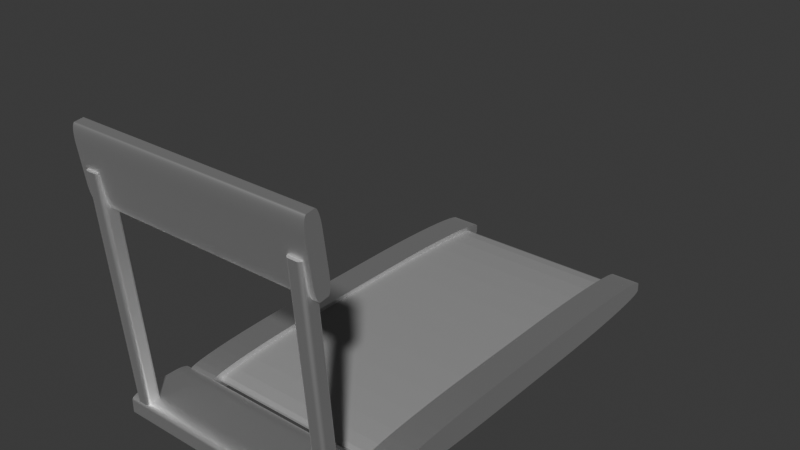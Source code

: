 # Source: treadmill.blend  (saved by Blender 4.3.34; exported with 4.5.12 LTS)
import bpy
from mathutils import Matrix  # noqa: F401  (used for matrix-valued properties, if any)

bpy.ops.wm.read_factory_settings(use_empty=True)
scene = bpy.context.scene
scene.name = 'Scene'

# ---- collections
col_collection = bpy.data.collections.new('Collection'); scene.collection.children.link(col_collection)

# ---- materials (node trees are filled in below, after node groups)
mat_material_001 = bpy.data.materials.new('Material.001')
mat_material_001.alpha_threshold = 0.0
mat_material_001.roughness = 0.5
mat_material_001.line_color = (0.0, 0.0, 0.0, 1.0)
mat_glossy = bpy.data.materials.new('Glossy')

# ---- material node trees
mat_material_001.use_nodes = True; mat_material_001.node_tree.nodes.clear()
_N = mat_material_001.node_tree.nodes; _L = mat_material_001.node_tree.links
n0 = _N.new('ShaderNodeOutputMaterial'); n0.name = 'Material Output'; n0.location = (300, 300)
n1 = _N.new('ShaderNodeBsdfPrincipled'); n1.name = 'Principled BSDF'; n1.location = (10, 300)
n1.inputs[0].default_value = (0.3275, 0.3275, 0.3275, 1.0)
n1.inputs[3].default_value = 1.45
_L.new(n1.outputs[0], n0.inputs[0])
n0.is_active_output = True
mat_glossy.use_nodes = True; mat_glossy.node_tree.nodes.clear()
_N = mat_glossy.node_tree.nodes; _L = mat_glossy.node_tree.links
n0 = _N.new('ShaderNodeOutputMaterial'); n0.name = 'Material Output'; n0.location = (300, 300)
n1 = _N.new('ShaderNodeBsdfAnisotropic'); n1.name = 'Glossy BSDF'; n1.location = (10, 300)
n1.inputs[0].default_value = (1.0, 1.0, 1.0, 1.0)
_L.new(n1.outputs[0], n0.inputs[0])
n0.is_active_output = True

# ---- world
world_world = bpy.data.worlds.new('World'); scene.world = world_world
world_world.use_nodes = True; world_world.node_tree.nodes.clear()
_N = world_world.node_tree.nodes; _L = world_world.node_tree.links
n0 = _N.new('ShaderNodeOutputWorld'); n0.name = 'World Output'; n0.location = (300, 300)
n1 = _N.new('ShaderNodeBackground'); n1.name = 'Background'; n1.location = (10, 300)
n1.inputs[0].default_value = (0.05088, 0.05088, 0.05088, 1.0)
_L.new(n1.outputs[0], n0.inputs[0])
n0.is_active_output = True
world_world.color = (0.05088, 0.05088, 0.05088)
world_world.sun_shadow_jitter_overblur = 0.0

# ---- meshes
me_cube = bpy.data.meshes.new('Cube')
me_cube.from_pydata([(0.1223, 1.0, 1.0), (1.0, 1.0, 0.1223), (0.3176, 1.0, 0.978), (0.5031, 1.0, 0.9131), (0.6696, 1.0, 0.8085), (0.8085, 1.0, 0.6696), (0.9131, 1.0, 0.5031), (0.978, 1.0, 0.3176), (1.0, -1.0, 0.1223), (0.1223, -1.0, 1.0), (0.978, -1.0, 0.3176), (0.9131, -1.0, 0.5031), (0.8085, -1.0, 0.6696), (0.6696, -1.0, 0.8085), (0.5031, -1.0, 0.9131), (0.3176, -1.0, 0.978), (-1.0, 1.0, 0.1223), (-0.1223, 1.0, 1.0), (-0.978, 1.0, 0.3176), (-0.9131, 1.0, 0.5031), (-0.8085, 1.0, 0.6696), (-0.6696, 1.0, 0.8085), (-0.5031, 1.0, 0.9131), (-0.3176, 1.0, 0.978), (-0.1223, -1.0, 1.0), (-1.0, -1.0, 0.1223), (-0.3176, -1.0, 0.978), (-0.5031, -1.0, 0.9131), (-0.6696, -1.0, 0.8085), (-0.8085, -1.0, 0.6696), (-0.9131, -1.0, 0.5031), (-0.978, -1.0, 0.3176), (1.0, 1.0, -0.09584), (0.09584, 1.0, -1.0), (0.9773, 1.0, -0.297), (0.9105, 1.0, -0.4881), (0.8027, 1.0, -0.6596), (0.6596, 1.0, -0.8027), (0.4881, 1.0, -0.9105), (0.297, 1.0, -0.9773), (0.09584, -1.0, -1.0), (1.0, -1.0, -0.09584), (0.297, -1.0, -0.9773), (0.4881, -1.0, -0.9105), (0.6596, -1.0, -0.8027), (0.8027, -1.0, -0.6596), (0.9105, -1.0, -0.4881), (0.9773, -1.0, -0.297), (-0.09584, 1.0, -1.0), (-1.0, 1.0, -0.09584), (-0.297, 1.0, -0.9773), (-0.4881, 1.0, -0.9105), (-0.6596, 1.0, -0.8027), (-0.8027, 1.0, -0.6596), (-0.9105, 1.0, -0.4881), (-0.9773, 1.0, -0.297), (-1.0, -1.0, -0.09584), (-0.09584, -1.0, -1.0), (-0.9773, -1.0, -0.297), (-0.9105, -1.0, -0.4881), (-0.8027, -1.0, -0.6596), (-0.6596, -1.0, -0.8027), (-0.4881, -1.0, -0.9105), (-0.297, -1.0, -0.9773)], [], [(56, 25, 16, 49), (32, 1, 8, 41), (0, 17, 24, 9), (40, 42, 43, 44, 45, 46, 47, 41, 8, 10, 11, 12, 13, 14, 15, 9, 24, 26, 27, 28, 29, 30, 31, 25, 56, 58, 59, 60, 61, 62, 63, 57), (0, 9, 15, 2), (2, 15, 14, 3), (3, 14, 13, 4), (4, 13, 12, 5), (5, 12, 11, 6), (6, 11, 10, 7), (7, 10, 8, 1), (24, 17, 23, 26), (26, 23, 22, 27), (27, 22, 21, 28), (28, 21, 20, 29), (29, 20, 19, 30), (30, 19, 18, 31), (31, 18, 16, 25), (48, 33, 40, 57), (48, 57, 63, 50), (50, 63, 62, 51), (51, 62, 61, 52), (52, 61, 60, 53), (53, 60, 59, 54), (54, 59, 58, 55), (55, 58, 56, 49), (40, 33, 39, 42), (42, 39, 38, 43), (43, 38, 37, 44), (44, 37, 36, 45), (45, 36, 35, 46), (46, 35, 34, 47), (47, 34, 32, 41), (48, 50, 51, 52, 53, 54, 55, 49, 16, 18, 19, 20, 21, 22, 23, 17, 0, 2, 3, 4, 5, 6, 7, 1, 32, 34, 35, 36, 37, 38, 39, 33)])
_uv = me_cube.uv_layers.new(name='UVMap')
_uv.uv.foreach_set('vector', [0.488, 0.0, 0.5153, 0.0, 0.5153, 0.25, 0.488, 0.25, 0.488, 0.5, 0.5153, 0.5, 0.5153, 0.75, 0.488, 0.75, 0.7347, 0.5, 0.7653, 0.5, 0.7653, 0.75, 0.7347, 0.75, 0.375, 0.863, 0.3778, 0.8379, 0.3862, 0.814, 0.3997, 0.7926, 0.4176, 0.7747, 0.439, 0.7612, 0.4629, 0.7528, 0.488, 0.75, 0.5153, 0.75, 0.5397, 0.7528, 0.5629, 0.7609, 0.5837, 0.7739, 0.6011, 0.7913, 0.6141, 0.8121, 0.6222, 0.8353, 0.625, 0.8597, 0.625, 0.8903, 0.6222, 0.9147, 0.6141, 0.9379, 0.6011, 0.9587, 0.5837, 0.9761, 0.5629, 0.9891, 0.5397, 0.9972, 0.5153, 1.0, 0.488, 1.0, 0.4629, 0.9972, 0.439, 0.9888, 0.4176, 0.9753, 0.3997, 0.9574, 0.3862, 0.936, 0.3778, 0.9121, 0.375, 0.887, 0.7347, 0.5, 0.7347, 0.75, 0.7103, 0.75, 0.7103, 0.5, 0.7103, 0.5, 0.7103, 0.75, 0.6871, 0.75, 0.6871, 0.5, 0.6871, 0.5, 0.6871, 0.75, 0.6663, 0.75, 0.6663, 0.5, 0.6663, 0.5, 0.6663, 0.75, 0.5837, 0.75, 0.5837, 0.5, 0.5837, 0.5, 0.5837, 0.75, 0.5629, 0.75, 0.5629, 0.5, 0.5629, 0.5, 0.5629, 0.75, 0.5397, 0.75, 0.5397, 0.5, 0.5397, 0.5, 0.5397, 0.75, 0.5153, 0.75, 0.5153, 0.5, 0.7653, 0.75, 0.7653, 0.5, 0.7897, 0.5, 0.7897, 0.75, 0.7897, 0.75, 0.7897, 0.5, 0.8129, 0.5, 0.8129, 0.75, 0.8129, 0.75, 0.8129, 0.5, 0.875, 0.5, 0.875, 0.75, 0.625, 0.0, 0.625, 0.25, 0.5837, 0.25, 0.5837, 0.0, 0.5837, 0.0, 0.5837, 0.25, 0.5629, 0.25, 0.5629, 0.0, 0.5629, 0.0, 0.5629, 0.25, 0.5397, 0.25, 0.5397, 0.0, 0.5397, 0.0, 0.5397, 0.25, 0.5153, 0.25, 0.5153, 0.0, 0.238, 0.5, 0.262, 0.5, 0.262, 0.75, 0.238, 0.75, 0.238, 0.5, 0.238, 0.75, 0.2129, 0.75, 0.2129, 0.5, 0.2129, 0.5, 0.2129, 0.75, 0.189, 0.75, 0.189, 0.5, 0.189, 0.5, 0.189, 0.75, 0.1676, 0.75, 0.1676, 0.5, 0.1676, 0.5, 0.1676, 0.75, 0.125, 0.75, 0.125, 0.5, 0.375, 0.25, 0.375, 0.0, 0.439, 0.0, 0.439, 0.25, 0.439, 0.25, 0.439, 0.0, 0.4629, 0.0, 0.4629, 0.25, 0.4629, 0.25, 0.4629, 0.0, 0.488, 0.0, 0.488, 0.25, 0.262, 0.75, 0.262, 0.5, 0.2871, 0.5, 0.2871, 0.75, 0.2871, 0.75, 0.2871, 0.5, 0.311, 0.5, 0.311, 0.75, 0.311, 0.75, 0.311, 0.5, 0.3324, 0.5, 0.3324, 0.75, 0.3324, 0.75, 0.3324, 0.5, 0.4176, 0.5, 0.4176, 0.75, 0.4176, 0.75, 0.4176, 0.5, 0.439, 0.5, 0.439, 0.75, 0.439, 0.75, 0.439, 0.5, 0.4629, 0.5, 0.4629, 0.75, 0.4629, 0.75, 0.4629, 0.5, 0.488, 0.5, 0.488, 0.75, 0.375, 0.363, 0.3778, 0.3379, 0.3862, 0.314, 0.3997, 0.2926, 0.4176, 0.2747, 0.439, 0.2612, 0.4629, 0.2528, 0.488, 0.25, 0.5153, 0.25, 0.5397, 0.2528, 0.5629, 0.2609, 0.5837, 0.2739, 0.6011, 0.2913, 0.6141, 0.3121, 0.6222, 0.3353, 0.625, 0.3597, 0.625, 0.3903, 0.6222, 0.4147, 0.6141, 0.4379, 0.6011, 0.4587, 0.5837, 0.4761, 0.5629, 0.4891, 0.5397, 0.4972, 0.5153, 0.5, 0.488, 0.5, 0.4629, 0.4972, 0.439, 0.4888, 0.4176, 0.4753, 0.3997, 0.4574, 0.3862, 0.436, 0.3778, 0.4121, 0.375, 0.387])
me_cube.materials.append(mat_material_001)
me_cube.use_mirror_vertex_groups = False
me_cube.update()
me_cube_001 = bpy.data.meshes.new('Cube.001')
me_cube_001.from_pydata([(-1.0, -1.0, -0.2775), (-0.2775, -1.0, -1.0), (-0.9926, -1.0, -0.3804), (-0.9707, -1.0, -0.4811), (-0.9347, -1.0, -0.5777), (-0.8853, -1.0, -0.6681), (-0.8235, -1.0, -0.7506), (-0.7506, -1.0, -0.8235), (-0.6681, -1.0, -0.8853), (-0.5777, -1.0, -0.9347), (-0.4811, -1.0, -0.9707), (-0.3804, -1.0, -0.9926), (-0.2775, -1.0, 1.0), (-1.0, -1.0, 0.2775), (-0.3804, -1.0, 0.9926), (-0.4811, -1.0, 0.9707), (-0.5777, -1.0, 0.9347), (-0.6681, -1.0, 0.8853), (-0.7506, -1.0, 0.8235), (-0.8235, -1.0, 0.7506), (-0.8853, -1.0, 0.6681), (-0.9347, -1.0, 0.5777), (-0.9707, -1.0, 0.4811), (-0.9926, -1.0, 0.3804), (-0.2775, 1.0, -1.0), (-1.0, 1.0, -0.2775), (-0.3804, 1.0, -0.9926), (-0.4811, 1.0, -0.9707), (-0.5777, 1.0, -0.9347), (-0.6681, 1.0, -0.8853), (-0.7506, 1.0, -0.8235), (-0.8235, 1.0, -0.7506), (-0.8853, 1.0, -0.6681), (-0.9347, 1.0, -0.5777), (-0.9707, 1.0, -0.4811), (-0.9926, 1.0, -0.3804), (-1.0, 1.0, 0.2775), (-0.2775, 1.0, 1.0), (-0.9926, 1.0, 0.3804), (-0.9707, 1.0, 0.4811), (-0.9347, 1.0, 0.5777), (-0.8853, 1.0, 0.6681), (-0.8235, 1.0, 0.7506), (-0.7506, 1.0, 0.8235), (-0.6681, 1.0, 0.8853), (-0.5777, 1.0, 0.9347), (-0.4811, 1.0, 0.9707), (-0.3804, 1.0, 0.9926), (0.2775, -1.0, -1.0), (1.0, -1.0, -0.2775), (0.3804, -1.0, -0.9926), (0.4811, -1.0, -0.9707), (0.5777, -1.0, -0.9347), (0.6681, -1.0, -0.8853), (0.7506, -1.0, -0.8235), (0.8235, -1.0, -0.7506), (0.8853, -1.0, -0.6681), (0.9347, -1.0, -0.5777), (0.9707, -1.0, -0.4811), (0.9926, -1.0, -0.3804), (1.0, -1.0, 0.2775), (0.2775, -1.0, 1.0), (0.9926, -1.0, 0.3804), (0.9707, -1.0, 0.4811), (0.9347, -1.0, 0.5777), (0.8853, -1.0, 0.6681), (0.8235, -1.0, 0.7506), (0.7506, -1.0, 0.8235), (0.6681, -1.0, 0.8853), (0.5777, -1.0, 0.9347), (0.4811, -1.0, 0.9707), (0.3804, -1.0, 0.9926), (1.0, 1.0, -0.2775), (0.2775, 1.0, -1.0), (0.9926, 1.0, -0.3804), (0.9707, 1.0, -0.4811), (0.9347, 1.0, -0.5777), (0.8853, 1.0, -0.6681), (0.8235, 1.0, -0.7506), (0.7506, 1.0, -0.8235), (0.6681, 1.0, -0.8853), (0.5777, 1.0, -0.9347), (0.4811, 1.0, -0.9707), (0.3804, 1.0, -0.9926), (0.2775, 1.0, 1.0), (1.0, 1.0, 0.2775), (0.3804, 1.0, 0.9926), (0.4811, 1.0, 0.9707), (0.5777, 1.0, 0.9347), (0.6681, 1.0, 0.8853), (0.7506, 1.0, 0.8235), (0.8235, 1.0, 0.7506), (0.8853, 1.0, 0.6681), (0.9347, 1.0, 0.5777), (0.9707, 1.0, 0.4811), (0.9926, 1.0, 0.3804)], [], [(48, 50, 51, 52, 53, 54, 55, 56, 57, 58, 59, 49, 60, 62, 63, 64, 65, 66, 67, 68, 69, 70, 71, 61, 12, 14, 15, 16, 17, 18, 19, 20, 21, 22, 23, 13, 0, 2, 3, 4, 5, 6, 7, 8, 9, 10, 11, 1), (72, 85, 60, 49), (84, 37, 12, 61), (0, 13, 36, 25), (24, 26, 27, 28, 29, 30, 31, 32, 33, 34, 35, 25, 36, 38, 39, 40, 41, 42, 43, 44, 45, 46, 47, 37, 84, 86, 87, 88, 89, 90, 91, 92, 93, 94, 95, 85, 72, 74, 75, 76, 77, 78, 79, 80, 81, 82, 83, 73), (24, 1, 11, 26), (26, 11, 10, 27), (27, 10, 9, 28), (28, 9, 8, 29), (29, 8, 7, 30), (30, 7, 6, 31), (31, 6, 5, 32), (32, 5, 4, 33), (33, 4, 3, 34), (34, 3, 2, 35), (35, 2, 0, 25), (12, 37, 47, 14), (14, 47, 46, 15), (15, 46, 45, 16), (16, 45, 44, 17), (17, 44, 43, 18), (18, 43, 42, 19), (19, 42, 41, 20), (20, 41, 40, 21), (21, 40, 39, 22), (22, 39, 38, 23), (23, 38, 36, 13), (48, 73, 83, 50), (50, 83, 82, 51), (51, 82, 81, 52), (52, 81, 80, 53), (53, 80, 79, 54), (54, 79, 78, 55), (55, 78, 77, 56), (56, 77, 76, 57), (57, 76, 75, 58), (58, 75, 74, 59), (59, 74, 72, 49), (84, 61, 71, 86), (86, 71, 70, 87), (87, 70, 69, 88), (88, 69, 68, 89), (89, 68, 67, 90), (90, 67, 66, 91), (91, 66, 65, 92), (92, 65, 64, 93), (93, 64, 63, 94), (94, 63, 62, 95), (95, 62, 60, 85), (24, 73, 48, 1)])
_uv = me_cube_001.uv_layers.new(name='UVMap')
_uv.uv.foreach_set('vector', [0.375, 0.8403, 0.3759, 0.8275, 0.3787, 0.8149, 0.3832, 0.8028, 0.3893, 0.7915, 0.3971, 0.7812, 0.4062, 0.7721, 0.4165, 0.7643, 0.4278, 0.7582, 0.4399, 0.7537, 0.4525, 0.7509, 0.4653, 0.75, 0.5347, 0.75, 0.5475, 0.7509, 0.5601, 0.7537, 0.5722, 0.7582, 0.5835, 0.7643, 0.5938, 0.7721, 0.6029, 0.7812, 0.6107, 0.7915, 0.6168, 0.8028, 0.6213, 0.8149, 0.6241, 0.8275, 0.625, 0.8403, 0.625, 0.9097, 0.6241, 0.9225, 0.6213, 0.9351, 0.6168, 0.9472, 0.6107, 0.9585, 0.6029, 0.9688, 0.5938, 0.9779, 0.5835, 0.9857, 0.5722, 0.9918, 0.5601, 0.9963, 0.5475, 0.9991, 0.5347, 1.0, 0.4653, 1.0, 0.4525, 0.9991, 0.4399, 0.9963, 0.4278, 0.9918, 0.4165, 0.9857, 0.4062, 0.9779, 0.3971, 0.9688, 0.3893, 0.9585, 0.3832, 0.9472, 0.3787, 0.9351, 0.3759, 0.9225, 0.375, 0.9097, 0.4653, 0.5, 0.5347, 0.5, 0.5347, 0.75, 0.4653, 0.75, 0.7153, 0.5, 0.7847, 0.5, 0.7847, 0.75, 0.7153, 0.75, 0.4653, 0.0, 0.5347, 0.0, 0.5347, 0.25, 0.4653, 0.25, 0.375, 0.3403, 0.3759, 0.3275, 0.3787, 0.3149, 0.3832, 0.3028, 0.3893, 0.2915, 0.3971, 0.2812, 0.4062, 0.2721, 0.4165, 0.2643, 0.4278, 0.2582, 0.4399, 0.2537, 0.4525, 0.2509, 0.4653, 0.25, 0.5347, 0.25, 0.5475, 0.2509, 0.5601, 0.2537, 0.5722, 0.2582, 0.5835, 0.2643, 0.5938, 0.2721, 0.6029, 0.2812, 0.6107, 0.2915, 0.6168, 0.3028, 0.6213, 0.3149, 0.6241, 0.3275, 0.625, 0.3403, 0.625, 0.4097, 0.6241, 0.4225, 0.6213, 0.4351, 0.6168, 0.4472, 0.6107, 0.4585, 0.6029, 0.4688, 0.5938, 0.4779, 0.5835, 0.4857, 0.5722, 0.4918, 0.5601, 0.4963, 0.5475, 0.4991, 0.5347, 0.5, 0.4653, 0.5, 0.4525, 0.4991, 0.4399, 0.4963, 0.4278, 0.4918, 0.4165, 0.4857, 0.4062, 0.4779, 0.3971, 0.4688, 0.3893, 0.4585, 0.3832, 0.4472, 0.3787, 0.4351, 0.3759, 0.4225, 0.375, 0.4097, 0.2153, 0.5, 0.2153, 0.75, 0.2025, 0.75, 0.2025, 0.5, 0.2025, 0.5, 0.2025, 0.75, 0.1899, 0.75, 0.1899, 0.5, 0.1899, 0.5, 0.1899, 0.75, 0.1778, 0.75, 0.1778, 0.5, 0.1778, 0.5, 0.1778, 0.75, 0.1665, 0.75, 0.1665, 0.5, 0.1665, 0.5, 0.1665, 0.75, 0.1562, 0.75, 0.1562, 0.5, 0.1562, 0.5, 0.1562, 0.75, 0.125, 0.75, 0.125, 0.5, 0.375, 0.25, 0.375, 0.0, 0.4165, 0.0, 0.4165, 0.25, 0.4165, 0.25, 0.4165, 0.0, 0.4278, 0.0, 0.4278, 0.25, 0.4278, 0.25, 0.4278, 0.0, 0.4399, 0.0, 0.4399, 0.25, 0.4399, 0.25, 0.4399, 0.0, 0.4525, 0.0, 0.4525, 0.25, 0.4525, 0.25, 0.4525, 0.0, 0.4653, 0.0, 0.4653, 0.25, 0.7847, 0.75, 0.7847, 0.5, 0.7975, 0.5, 0.7975, 0.75, 0.7975, 0.75, 0.7975, 0.5, 0.8101, 0.5, 0.8101, 0.75, 0.8101, 0.75, 0.8101, 0.5, 0.8222, 0.5, 0.8222, 0.75, 0.8222, 0.75, 0.8222, 0.5, 0.8335, 0.5, 0.8335, 0.75, 0.8335, 0.75, 0.8335, 0.5, 0.875, 0.5, 0.875, 0.75, 0.625, 0.0, 0.625, 0.25, 0.5938, 0.25, 0.5938, 0.0, 0.5938, 0.0, 0.5938, 0.25, 0.5835, 0.25, 0.5835, 0.0, 0.5835, 0.0, 0.5835, 0.25, 0.5722, 0.25, 0.5722, 0.0, 0.5722, 0.0, 0.5722, 0.25, 0.5601, 0.25, 0.5601, 0.0, 0.5601, 0.0, 0.5601, 0.25, 0.5475, 0.25, 0.5475, 0.0, 0.5475, 0.0, 0.5475, 0.25, 0.5347, 0.25, 0.5347, 0.0, 0.2847, 0.75, 0.2847, 0.5, 0.2975, 0.5, 0.2975, 0.75, 0.2975, 0.75, 0.2975, 0.5, 0.3101, 0.5, 0.3101, 0.75, 0.3101, 0.75, 0.3101, 0.5, 0.3222, 0.5, 0.3222, 0.75, 0.3222, 0.75, 0.3222, 0.5, 0.3335, 0.5, 0.3335, 0.75, 0.3335, 0.75, 0.3335, 0.5, 0.3438, 0.5, 0.3438, 0.75, 0.3438, 0.75, 0.3438, 0.5, 0.4062, 0.5, 0.4062, 0.75, 0.4062, 0.75, 0.4062, 0.5, 0.4165, 0.5, 0.4165, 0.75, 0.4165, 0.75, 0.4165, 0.5, 0.4278, 0.5, 0.4278, 0.75, 0.4278, 0.75, 0.4278, 0.5, 0.4399, 0.5, 0.4399, 0.75, 0.4399, 0.75, 0.4399, 0.5, 0.4525, 0.5, 0.4525, 0.75, 0.4525, 0.75, 0.4525, 0.5, 0.4653, 0.5, 0.4653, 0.75, 0.7153, 0.5, 0.7153, 0.75, 0.7025, 0.75, 0.7025, 0.5, 0.7025, 0.5, 0.7025, 0.75, 0.6899, 0.75, 0.6899, 0.5, 0.6899, 0.5, 0.6899, 0.75, 0.6778, 0.75, 0.6778, 0.5, 0.6778, 0.5, 0.6778, 0.75, 0.6665, 0.75, 0.6665, 0.5, 0.6665, 0.5, 0.6665, 0.75, 0.6562, 0.75, 0.6562, 0.5, 0.6562, 0.5, 0.6562, 0.75, 0.5938, 0.75, 0.5938, 0.5, 0.5938, 0.5, 0.5938, 0.75, 0.5835, 0.75, 0.5835, 0.5, 0.5835, 0.5, 0.5835, 0.75, 0.5722, 0.75, 0.5722, 0.5, 0.5722, 0.5, 0.5722, 0.75, 0.5601, 0.75, 0.5601, 0.5, 0.5601, 0.5, 0.5601, 0.75, 0.5475, 0.75, 0.5475, 0.5, 0.5475, 0.5, 0.5475, 0.75, 0.5347, 0.75, 0.5347, 0.5, 0.2153, 0.5, 0.2847, 0.5, 0.2847, 0.75, 0.2153, 0.75])
me_cube_001.materials.append(mat_glossy)
me_cube_001.update()
me_cube_003 = bpy.data.meshes.new('Cube.003')
me_cube_003.from_pydata([(-1.0, -1.0, -0.2775), (-0.2775, -1.0, -1.0), (-0.9926, -1.0, -0.3804), (-0.9707, -1.0, -0.4811), (-0.9347, -1.0, -0.5777), (-0.8853, -1.0, -0.6681), (-0.8235, -1.0, -0.7506), (-0.7506, -1.0, -0.8235), (-0.6681, -1.0, -0.8853), (-0.5777, -1.0, -0.9347), (-0.4811, -1.0, -0.9707), (-0.3804, -1.0, -0.9926), (-0.2775, -1.0, 1.0), (-1.0, -1.0, 0.2775), (-0.3804, -1.0, 0.9926), (-0.4811, -1.0, 0.9707), (-0.5777, -1.0, 0.9347), (-0.6681, -1.0, 0.8853), (-0.7506, -1.0, 0.8235), (-0.8235, -1.0, 0.7506), (-0.8853, -1.0, 0.6681), (-0.9347, -1.0, 0.5777), (-0.9707, -1.0, 0.4811), (-0.9926, -1.0, 0.3804), (-0.2775, 1.0, -1.0), (-1.0, 1.0, -0.2775), (-0.3804, 1.0, -0.9926), (-0.4811, 1.0, -0.9707), (-0.5777, 1.0, -0.9347), (-0.6681, 1.0, -0.8853), (-0.7506, 1.0, -0.8235), (-0.8235, 1.0, -0.7506), (-0.8853, 1.0, -0.6681), (-0.9347, 1.0, -0.5777), (-0.9707, 1.0, -0.4811), (-0.9926, 1.0, -0.3804), (-1.0, 1.0, 0.2775), (-0.2775, 1.0, 1.0), (-0.9926, 1.0, 0.3804), (-0.9707, 1.0, 0.4811), (-0.9347, 1.0, 0.5777), (-0.8853, 1.0, 0.6681), (-0.8235, 1.0, 0.7506), (-0.7506, 1.0, 0.8235), (-0.6681, 1.0, 0.8853), (-0.5777, 1.0, 0.9347), (-0.4811, 1.0, 0.9707), (-0.3804, 1.0, 0.9926), (0.2775, -1.0, -1.0), (1.0, -1.0, -0.2775), (0.3804, -1.0, -0.9926), (0.4811, -1.0, -0.9707), (0.5777, -1.0, -0.9347), (0.6681, -1.0, -0.8853), (0.7506, -1.0, -0.8235), (0.8235, -1.0, -0.7506), (0.8853, -1.0, -0.6681), (0.9347, -1.0, -0.5777), (0.9707, -1.0, -0.4811), (0.9926, -1.0, -0.3804), (1.0, -1.0, 0.2775), (0.2775, -1.0, 1.0), (0.9926, -1.0, 0.3804), (0.9707, -1.0, 0.4811), (0.9347, -1.0, 0.5777), (0.8853, -1.0, 0.6681), (0.8235, -1.0, 0.7506), (0.7506, -1.0, 0.8235), (0.6681, -1.0, 0.8853), (0.5777, -1.0, 0.9347), (0.4811, -1.0, 0.9707), (0.3804, -1.0, 0.9926), (1.0, 1.0, -0.2775), (0.2775, 1.0, -1.0), (0.9926, 1.0, -0.3804), (0.9707, 1.0, -0.4811), (0.9347, 1.0, -0.5777), (0.8853, 1.0, -0.6681), (0.8235, 1.0, -0.7506), (0.7506, 1.0, -0.8235), (0.6681, 1.0, -0.8853), (0.5777, 1.0, -0.9347), (0.4811, 1.0, -0.9707), (0.3804, 1.0, -0.9926), (0.2775, 1.0, 1.0), (1.0, 1.0, 0.2775), (0.3804, 1.0, 0.9926), (0.4811, 1.0, 0.9707), (0.5777, 1.0, 0.9347), (0.6681, 1.0, 0.8853), (0.7506, 1.0, 0.8235), (0.8235, 1.0, 0.7506), (0.8853, 1.0, 0.6681), (0.9347, 1.0, 0.5777), (0.9707, 1.0, 0.4811), (0.9926, 1.0, 0.3804)], [], [(48, 50, 51, 52, 53, 54, 55, 56, 57, 58, 59, 49, 60, 62, 63, 64, 65, 66, 67, 68, 69, 70, 71, 61, 12, 14, 15, 16, 17, 18, 19, 20, 21, 22, 23, 13, 0, 2, 3, 4, 5, 6, 7, 8, 9, 10, 11, 1), (72, 85, 60, 49), (84, 37, 12, 61), (0, 13, 36, 25), (24, 26, 27, 28, 29, 30, 31, 32, 33, 34, 35, 25, 36, 38, 39, 40, 41, 42, 43, 44, 45, 46, 47, 37, 84, 86, 87, 88, 89, 90, 91, 92, 93, 94, 95, 85, 72, 74, 75, 76, 77, 78, 79, 80, 81, 82, 83, 73), (24, 1, 11, 26), (26, 11, 10, 27), (27, 10, 9, 28), (28, 9, 8, 29), (29, 8, 7, 30), (30, 7, 6, 31), (31, 6, 5, 32), (32, 5, 4, 33), (33, 4, 3, 34), (34, 3, 2, 35), (35, 2, 0, 25), (12, 37, 47, 14), (14, 47, 46, 15), (15, 46, 45, 16), (16, 45, 44, 17), (17, 44, 43, 18), (18, 43, 42, 19), (19, 42, 41, 20), (20, 41, 40, 21), (21, 40, 39, 22), (22, 39, 38, 23), (23, 38, 36, 13), (48, 73, 83, 50), (50, 83, 82, 51), (51, 82, 81, 52), (52, 81, 80, 53), (53, 80, 79, 54), (54, 79, 78, 55), (55, 78, 77, 56), (56, 77, 76, 57), (57, 76, 75, 58), (58, 75, 74, 59), (59, 74, 72, 49), (84, 61, 71, 86), (86, 71, 70, 87), (87, 70, 69, 88), (88, 69, 68, 89), (89, 68, 67, 90), (90, 67, 66, 91), (91, 66, 65, 92), (92, 65, 64, 93), (93, 64, 63, 94), (94, 63, 62, 95), (95, 62, 60, 85), (24, 73, 48, 1)])
_uv = me_cube_003.uv_layers.new(name='UVMap')
_uv.uv.foreach_set('vector', [0.375, 0.8403, 0.3759, 0.8275, 0.3787, 0.8149, 0.3832, 0.8028, 0.3893, 0.7915, 0.3971, 0.7812, 0.4062, 0.7721, 0.4165, 0.7643, 0.4278, 0.7582, 0.4399, 0.7537, 0.4525, 0.7509, 0.4653, 0.75, 0.5347, 0.75, 0.5475, 0.7509, 0.5601, 0.7537, 0.5722, 0.7582, 0.5835, 0.7643, 0.5938, 0.7721, 0.6029, 0.7812, 0.6107, 0.7915, 0.6168, 0.8028, 0.6213, 0.8149, 0.6241, 0.8275, 0.625, 0.8403, 0.625, 0.9097, 0.6241, 0.9225, 0.6213, 0.9351, 0.6168, 0.9472, 0.6107, 0.9585, 0.6029, 0.9688, 0.5938, 0.9779, 0.5835, 0.9857, 0.5722, 0.9918, 0.5601, 0.9963, 0.5475, 0.9991, 0.5347, 1.0, 0.4653, 1.0, 0.4525, 0.9991, 0.4399, 0.9963, 0.4278, 0.9918, 0.4165, 0.9857, 0.4062, 0.9779, 0.3971, 0.9688, 0.3893, 0.9585, 0.3832, 0.9472, 0.3787, 0.9351, 0.3759, 0.9225, 0.375, 0.9097, 0.4653, 0.5, 0.5347, 0.5, 0.5347, 0.75, 0.4653, 0.75, 0.7153, 0.5, 0.7847, 0.5, 0.7847, 0.75, 0.7153, 0.75, 0.4653, 0.0, 0.5347, 0.0, 0.5347, 0.25, 0.4653, 0.25, 0.375, 0.3403, 0.3759, 0.3275, 0.3787, 0.3149, 0.3832, 0.3028, 0.3893, 0.2915, 0.3971, 0.2812, 0.4062, 0.2721, 0.4165, 0.2643, 0.4278, 0.2582, 0.4399, 0.2537, 0.4525, 0.2509, 0.4653, 0.25, 0.5347, 0.25, 0.5475, 0.2509, 0.5601, 0.2537, 0.5722, 0.2582, 0.5835, 0.2643, 0.5938, 0.2721, 0.6029, 0.2812, 0.6107, 0.2915, 0.6168, 0.3028, 0.6213, 0.3149, 0.6241, 0.3275, 0.625, 0.3403, 0.625, 0.4097, 0.6241, 0.4225, 0.6213, 0.4351, 0.6168, 0.4472, 0.6107, 0.4585, 0.6029, 0.4688, 0.5938, 0.4779, 0.5835, 0.4857, 0.5722, 0.4918, 0.5601, 0.4963, 0.5475, 0.4991, 0.5347, 0.5, 0.4653, 0.5, 0.4525, 0.4991, 0.4399, 0.4963, 0.4278, 0.4918, 0.4165, 0.4857, 0.4062, 0.4779, 0.3971, 0.4688, 0.3893, 0.4585, 0.3832, 0.4472, 0.3787, 0.4351, 0.3759, 0.4225, 0.375, 0.4097, 0.2153, 0.5, 0.2153, 0.75, 0.2025, 0.75, 0.2025, 0.5, 0.2025, 0.5, 0.2025, 0.75, 0.1899, 0.75, 0.1899, 0.5, 0.1899, 0.5, 0.1899, 0.75, 0.1778, 0.75, 0.1778, 0.5, 0.1778, 0.5, 0.1778, 0.75, 0.1665, 0.75, 0.1665, 0.5, 0.1665, 0.5, 0.1665, 0.75, 0.1562, 0.75, 0.1562, 0.5, 0.1562, 0.5, 0.1562, 0.75, 0.125, 0.75, 0.125, 0.5, 0.375, 0.25, 0.375, 0.0, 0.4165, 0.0, 0.4165, 0.25, 0.4165, 0.25, 0.4165, 0.0, 0.4278, 0.0, 0.4278, 0.25, 0.4278, 0.25, 0.4278, 0.0, 0.4399, 0.0, 0.4399, 0.25, 0.4399, 0.25, 0.4399, 0.0, 0.4525, 0.0, 0.4525, 0.25, 0.4525, 0.25, 0.4525, 0.0, 0.4653, 0.0, 0.4653, 0.25, 0.7847, 0.75, 0.7847, 0.5, 0.7975, 0.5, 0.7975, 0.75, 0.7975, 0.75, 0.7975, 0.5, 0.8101, 0.5, 0.8101, 0.75, 0.8101, 0.75, 0.8101, 0.5, 0.8222, 0.5, 0.8222, 0.75, 0.8222, 0.75, 0.8222, 0.5, 0.8335, 0.5, 0.8335, 0.75, 0.8335, 0.75, 0.8335, 0.5, 0.875, 0.5, 0.875, 0.75, 0.625, 0.0, 0.625, 0.25, 0.5938, 0.25, 0.5938, 0.0, 0.5938, 0.0, 0.5938, 0.25, 0.5835, 0.25, 0.5835, 0.0, 0.5835, 0.0, 0.5835, 0.25, 0.5722, 0.25, 0.5722, 0.0, 0.5722, 0.0, 0.5722, 0.25, 0.5601, 0.25, 0.5601, 0.0, 0.5601, 0.0, 0.5601, 0.25, 0.5475, 0.25, 0.5475, 0.0, 0.5475, 0.0, 0.5475, 0.25, 0.5347, 0.25, 0.5347, 0.0, 0.2847, 0.75, 0.2847, 0.5, 0.2975, 0.5, 0.2975, 0.75, 0.2975, 0.75, 0.2975, 0.5, 0.3101, 0.5, 0.3101, 0.75, 0.3101, 0.75, 0.3101, 0.5, 0.3222, 0.5, 0.3222, 0.75, 0.3222, 0.75, 0.3222, 0.5, 0.3335, 0.5, 0.3335, 0.75, 0.3335, 0.75, 0.3335, 0.5, 0.3438, 0.5, 0.3438, 0.75, 0.3438, 0.75, 0.3438, 0.5, 0.4062, 0.5, 0.4062, 0.75, 0.4062, 0.75, 0.4062, 0.5, 0.4165, 0.5, 0.4165, 0.75, 0.4165, 0.75, 0.4165, 0.5, 0.4278, 0.5, 0.4278, 0.75, 0.4278, 0.75, 0.4278, 0.5, 0.4399, 0.5, 0.4399, 0.75, 0.4399, 0.75, 0.4399, 0.5, 0.4525, 0.5, 0.4525, 0.75, 0.4525, 0.75, 0.4525, 0.5, 0.4653, 0.5, 0.4653, 0.75, 0.7153, 0.5, 0.7153, 0.75, 0.7025, 0.75, 0.7025, 0.5, 0.7025, 0.5, 0.7025, 0.75, 0.6899, 0.75, 0.6899, 0.5, 0.6899, 0.5, 0.6899, 0.75, 0.6778, 0.75, 0.6778, 0.5, 0.6778, 0.5, 0.6778, 0.75, 0.6665, 0.75, 0.6665, 0.5, 0.6665, 0.5, 0.6665, 0.75, 0.6562, 0.75, 0.6562, 0.5, 0.6562, 0.5, 0.6562, 0.75, 0.5938, 0.75, 0.5938, 0.5, 0.5938, 0.5, 0.5938, 0.75, 0.5835, 0.75, 0.5835, 0.5, 0.5835, 0.5, 0.5835, 0.75, 0.5722, 0.75, 0.5722, 0.5, 0.5722, 0.5, 0.5722, 0.75, 0.5601, 0.75, 0.5601, 0.5, 0.5601, 0.5, 0.5601, 0.75, 0.5475, 0.75, 0.5475, 0.5, 0.5475, 0.5, 0.5475, 0.75, 0.5347, 0.75, 0.5347, 0.5, 0.2153, 0.5, 0.2847, 0.5, 0.2847, 0.75, 0.2153, 0.75])
me_cube_003.materials.append(mat_glossy)
me_cube_003.update()
me_cube_004 = bpy.data.meshes.new('Cube.004')
me_cube_004.from_pydata([(-1.0, -1.0, -0.5063), (-0.5063, -1.0, -1.0), (-0.995, -1.0, -0.5766), (-0.98, -1.0, -0.6454), (-0.9554, -1.0, -0.7114), (-0.9216, -1.0, -0.7732), (-0.8794, -1.0, -0.8296), (-0.8296, -1.0, -0.8794), (-0.7732, -1.0, -0.9216), (-0.7114, -1.0, -0.9554), (-0.6454, -1.0, -0.98), (-0.5766, -1.0, -0.995), (-0.5063, -1.0, 1.0), (-1.0, -1.0, 0.5063), (-0.5766, -1.0, 0.995), (-0.6454, -1.0, 0.98), (-0.7114, -1.0, 0.9554), (-0.7732, -1.0, 0.9216), (-0.8296, -1.0, 0.8794), (-0.8794, -1.0, 0.8296), (-0.9216, -1.0, 0.7732), (-0.9554, -1.0, 0.7114), (-0.98, -1.0, 0.6454), (-0.995, -1.0, 0.5766), (-0.5063, 1.0, -1.0), (-1.0, 1.0, -0.5063), (-0.5766, 1.0, -0.995), (-0.6454, 1.0, -0.98), (-0.7114, 1.0, -0.9554), (-0.7732, 1.0, -0.9216), (-0.8296, 1.0, -0.8794), (-0.8794, 1.0, -0.8296), (-0.9216, 1.0, -0.7732), (-0.9554, 1.0, -0.7114), (-0.98, 1.0, -0.6454), (-0.995, 1.0, -0.5766), (-1.0, 1.0, 0.5063), (-0.5063, 1.0, 1.0), (-0.995, 1.0, 0.5766), (-0.98, 1.0, 0.6454), (-0.9554, 1.0, 0.7114), (-0.9216, 1.0, 0.7732), (-0.8794, 1.0, 0.8296), (-0.8296, 1.0, 0.8794), (-0.7732, 1.0, 0.9216), (-0.7114, 1.0, 0.9554), (-0.6454, 1.0, 0.98), (-0.5766, 1.0, 0.995), (0.5063, -1.0, -1.0), (1.0, -1.0, -0.5063), (0.5766, -1.0, -0.995), (0.6454, -1.0, -0.98), (0.7114, -1.0, -0.9554), (0.7732, -1.0, -0.9216), (0.8296, -1.0, -0.8794), (0.8794, -1.0, -0.8296), (0.9216, -1.0, -0.7732), (0.9554, -1.0, -0.7114), (0.98, -1.0, -0.6454), (0.995, -1.0, -0.5766), (1.0, -1.0, 0.5063), (0.5063, -1.0, 1.0), (0.995, -1.0, 0.5766), (0.98, -1.0, 0.6454), (0.9554, -1.0, 0.7114), (0.9216, -1.0, 0.7732), (0.8794, -1.0, 0.8296), (0.8296, -1.0, 0.8794), (0.7732, -1.0, 0.9216), (0.7114, -1.0, 0.9554), (0.6454, -1.0, 0.98), (0.5766, -1.0, 0.995), (1.0, 1.0, -0.5063), (0.5063, 1.0, -1.0), (0.995, 1.0, -0.5766), (0.98, 1.0, -0.6454), (0.9554, 1.0, -0.7114), (0.9216, 1.0, -0.7732), (0.8794, 1.0, -0.8296), (0.8296, 1.0, -0.8794), (0.7732, 1.0, -0.9216), (0.7114, 1.0, -0.9554), (0.6454, 1.0, -0.98), (0.5766, 1.0, -0.995), (0.5063, 1.0, 1.0), (1.0, 1.0, 0.5063), (0.5766, 1.0, 0.995), (0.6454, 1.0, 0.98), (0.7114, 1.0, 0.9554), (0.7732, 1.0, 0.9216), (0.8296, 1.0, 0.8794), (0.8794, 1.0, 0.8296), (0.9216, 1.0, 0.7732), (0.9554, 1.0, 0.7114), (0.98, 1.0, 0.6454), (0.995, 1.0, 0.5766)], [], [(48, 50, 51, 52, 53, 54, 55, 56, 57, 58, 59, 49, 60, 62, 63, 64, 65, 66, 67, 68, 69, 70, 71, 61, 12, 14, 15, 16, 17, 18, 19, 20, 21, 22, 23, 13, 0, 2, 3, 4, 5, 6, 7, 8, 9, 10, 11, 1), (72, 85, 60, 49), (84, 37, 12, 61), (0, 13, 36, 25), (24, 26, 27, 28, 29, 30, 31, 32, 33, 34, 35, 25, 36, 38, 39, 40, 41, 42, 43, 44, 45, 46, 47, 37, 84, 86, 87, 88, 89, 90, 91, 92, 93, 94, 95, 85, 72, 74, 75, 76, 77, 78, 79, 80, 81, 82, 83, 73), (24, 1, 11, 26), (26, 11, 10, 27), (27, 10, 9, 28), (28, 9, 8, 29), (29, 8, 7, 30), (30, 7, 6, 31), (31, 6, 5, 32), (32, 5, 4, 33), (33, 4, 3, 34), (34, 3, 2, 35), (35, 2, 0, 25), (12, 37, 47, 14), (14, 47, 46, 15), (15, 46, 45, 16), (16, 45, 44, 17), (17, 44, 43, 18), (18, 43, 42, 19), (19, 42, 41, 20), (20, 41, 40, 21), (21, 40, 39, 22), (22, 39, 38, 23), (23, 38, 36, 13), (48, 73, 83, 50), (50, 83, 82, 51), (51, 82, 81, 52), (52, 81, 80, 53), (53, 80, 79, 54), (54, 79, 78, 55), (55, 78, 77, 56), (56, 77, 76, 57), (57, 76, 75, 58), (58, 75, 74, 59), (59, 74, 72, 49), (84, 61, 71, 86), (86, 71, 70, 87), (87, 70, 69, 88), (88, 69, 68, 89), (89, 68, 67, 90), (90, 67, 66, 91), (91, 66, 65, 92), (92, 65, 64, 93), (93, 64, 63, 94), (94, 63, 62, 95), (95, 62, 60, 85), (24, 73, 48, 1)])
_uv = me_cube_004.uv_layers.new(name='UVMap')
_uv.uv.foreach_set('vector', [0.375, 0.8117, 0.3756, 0.8029, 0.3775, 0.7943, 0.3806, 0.7861, 0.3848, 0.7783, 0.3901, 0.7713, 0.3963, 0.7651, 0.4033, 0.7598, 0.4111, 0.7556, 0.4193, 0.7525, 0.4279, 0.7506, 0.4367, 0.75, 0.5633, 0.75, 0.5721, 0.7506, 0.5807, 0.7525, 0.5889, 0.7556, 0.5967, 0.7598, 0.6037, 0.7651, 0.6099, 0.7713, 0.6152, 0.7783, 0.6194, 0.7861, 0.6225, 0.7943, 0.6244, 0.8029, 0.625, 0.8117, 0.625, 0.9383, 0.6244, 0.9471, 0.6225, 0.9557, 0.6194, 0.9639, 0.6152, 0.9717, 0.6099, 0.9787, 0.6037, 0.9849, 0.5967, 0.9902, 0.5889, 0.9944, 0.5807, 0.9975, 0.5721, 0.9994, 0.5633, 1.0, 0.4367, 1.0, 0.4279, 0.9994, 0.4193, 0.9975, 0.4111, 0.9944, 0.4033, 0.9902, 0.3963, 0.9849, 0.3901, 0.9787, 0.3848, 0.9717, 0.3806, 0.9639, 0.3775, 0.9557, 0.3756, 0.9471, 0.375, 0.9383, 0.4367, 0.5, 0.5633, 0.5, 0.5633, 0.75, 0.4367, 0.75, 0.6867, 0.5, 0.8133, 0.5, 0.8133, 0.75, 0.6867, 0.75, 0.4367, 0.0, 0.5633, 0.0, 0.5633, 0.25, 0.4367, 0.25, 0.375, 0.3117, 0.3756, 0.3029, 0.3775, 0.2943, 0.3806, 0.2861, 0.3848, 0.2783, 0.3901, 0.2713, 0.3963, 0.2651, 0.4033, 0.2598, 0.4111, 0.2556, 0.4193, 0.2525, 0.4279, 0.2506, 0.4367, 0.25, 0.5633, 0.25, 0.5721, 0.2506, 0.5807, 0.2525, 0.5889, 0.2556, 0.5967, 0.2598, 0.6037, 0.2651, 0.6099, 0.2713, 0.6152, 0.2783, 0.6194, 0.2861, 0.6225, 0.2943, 0.6244, 0.3029, 0.625, 0.3117, 0.625, 0.4383, 0.6244, 0.4471, 0.6225, 0.4557, 0.6194, 0.4639, 0.6152, 0.4717, 0.6099, 0.4787, 0.6037, 0.4849, 0.5967, 0.4902, 0.5889, 0.4944, 0.5807, 0.4975, 0.5721, 0.4994, 0.5633, 0.5, 0.4367, 0.5, 0.4279, 0.4994, 0.4193, 0.4975, 0.4111, 0.4944, 0.4033, 0.4902, 0.3963, 0.4849, 0.3901, 0.4787, 0.3848, 0.4717, 0.3806, 0.4639, 0.3775, 0.4557, 0.3756, 0.4471, 0.375, 0.4383, 0.1867, 0.5, 0.1867, 0.75, 0.1779, 0.75, 0.1779, 0.5, 0.1779, 0.5, 0.1779, 0.75, 0.1693, 0.75, 0.1693, 0.5, 0.1693, 0.5, 0.1693, 0.75, 0.1611, 0.75, 0.1611, 0.5, 0.1611, 0.5, 0.1611, 0.75, 0.1533, 0.75, 0.1533, 0.5, 0.1533, 0.5, 0.1533, 0.75, 0.1463, 0.75, 0.1463, 0.5, 0.1463, 0.5, 0.1463, 0.75, 0.125, 0.75, 0.125, 0.5, 0.375, 0.25, 0.375, 0.0, 0.4033, 0.0, 0.4033, 0.25, 0.4033, 0.25, 0.4033, 0.0, 0.4111, 0.0, 0.4111, 0.25, 0.4111, 0.25, 0.4111, 0.0, 0.4193, 0.0, 0.4193, 0.25, 0.4193, 0.25, 0.4193, 0.0, 0.4279, 0.0, 0.4279, 0.25, 0.4279, 0.25, 0.4279, 0.0, 0.4367, 0.0, 0.4367, 0.25, 0.8133, 0.75, 0.8133, 0.5, 0.8221, 0.5, 0.8221, 0.75, 0.8221, 0.75, 0.8221, 0.5, 0.8307, 0.5, 0.8307, 0.75, 0.8307, 0.75, 0.8307, 0.5, 0.8389, 0.5, 0.8389, 0.75, 0.8389, 0.75, 0.8389, 0.5, 0.8467, 0.5, 0.8467, 0.75, 0.8467, 0.75, 0.8467, 0.5, 0.875, 0.5, 0.875, 0.75, 0.625, 0.0, 0.625, 0.25, 0.6037, 0.25, 0.6037, 0.0, 0.6037, 0.0, 0.6037, 0.25, 0.5967, 0.25, 0.5967, 0.0, 0.5967, 0.0, 0.5967, 0.25, 0.5889, 0.25, 0.5889, 0.0, 0.5889, 0.0, 0.5889, 0.25, 0.5807, 0.25, 0.5807, 0.0, 0.5807, 0.0, 0.5807, 0.25, 0.5721, 0.25, 0.5721, 0.0, 0.5721, 0.0, 0.5721, 0.25, 0.5633, 0.25, 0.5633, 0.0, 0.3133, 0.75, 0.3133, 0.5, 0.3221, 0.5, 0.3221, 0.75, 0.3221, 0.75, 0.3221, 0.5, 0.3307, 0.5, 0.3307, 0.75, 0.3307, 0.75, 0.3307, 0.5, 0.3389, 0.5, 0.3389, 0.75, 0.3389, 0.75, 0.3389, 0.5, 0.3467, 0.5, 0.3467, 0.75, 0.3467, 0.75, 0.3467, 0.5, 0.3537, 0.5, 0.3537, 0.75, 0.3537, 0.75, 0.3537, 0.5, 0.3963, 0.5, 0.3963, 0.75, 0.3963, 0.75, 0.3963, 0.5, 0.4033, 0.5, 0.4033, 0.75, 0.4033, 0.75, 0.4033, 0.5, 0.4111, 0.5, 0.4111, 0.75, 0.4111, 0.75, 0.4111, 0.5, 0.4193, 0.5, 0.4193, 0.75, 0.4193, 0.75, 0.4193, 0.5, 0.4279, 0.5, 0.4279, 0.75, 0.4279, 0.75, 0.4279, 0.5, 0.4367, 0.5, 0.4367, 0.75, 0.6867, 0.5, 0.6867, 0.75, 0.6779, 0.75, 0.6779, 0.5, 0.6779, 0.5, 0.6779, 0.75, 0.6693, 0.75, 0.6693, 0.5, 0.6693, 0.5, 0.6693, 0.75, 0.6611, 0.75, 0.6611, 0.5, 0.6611, 0.5, 0.6611, 0.75, 0.6533, 0.75, 0.6533, 0.5, 0.6533, 0.5, 0.6533, 0.75, 0.6463, 0.75, 0.6463, 0.5, 0.6463, 0.5, 0.6463, 0.75, 0.6037, 0.75, 0.6037, 0.5, 0.6037, 0.5, 0.6037, 0.75, 0.5967, 0.75, 0.5967, 0.5, 0.5967, 0.5, 0.5967, 0.75, 0.5889, 0.75, 0.5889, 0.5, 0.5889, 0.5, 0.5889, 0.75, 0.5807, 0.75, 0.5807, 0.5, 0.5807, 0.5, 0.5807, 0.75, 0.5721, 0.75, 0.5721, 0.5, 0.5721, 0.5, 0.5721, 0.75, 0.5633, 0.75, 0.5633, 0.5, 0.1867, 0.5, 0.3133, 0.5, 0.3133, 0.75, 0.1867, 0.75])
me_cube_004.materials.append(mat_glossy)
me_cube_004.update()
me_cube_005 = bpy.data.meshes.new('Cube.005')
me_cube_005.from_pydata([(-1.0, -1.0, -0.5063), (-0.5063, -1.0, -1.0), (-0.995, -1.0, -0.5766), (-0.98, -1.0, -0.6454), (-0.9554, -1.0, -0.7114), (-0.9216, -1.0, -0.7732), (-0.8794, -1.0, -0.8296), (-0.8296, -1.0, -0.8794), (-0.7732, -1.0, -0.9216), (-0.7114, -1.0, -0.9554), (-0.6454, -1.0, -0.98), (-0.5766, -1.0, -0.995), (-0.5063, -1.0, 1.0), (-1.0, -1.0, 0.5063), (-0.5766, -1.0, 0.995), (-0.6454, -1.0, 0.98), (-0.7114, -1.0, 0.9554), (-0.7732, -1.0, 0.9216), (-0.8296, -1.0, 0.8794), (-0.8794, -1.0, 0.8296), (-0.9216, -1.0, 0.7732), (-0.9554, -1.0, 0.7114), (-0.98, -1.0, 0.6454), (-0.995, -1.0, 0.5766), (-0.5063, 1.0, -1.0), (-1.0, 1.0, -0.5063), (-0.5766, 1.0, -0.995), (-0.6454, 1.0, -0.98), (-0.7114, 1.0, -0.9554), (-0.7732, 1.0, -0.9216), (-0.8296, 1.0, -0.8794), (-0.8794, 1.0, -0.8296), (-0.9216, 1.0, -0.7732), (-0.9554, 1.0, -0.7114), (-0.98, 1.0, -0.6454), (-0.995, 1.0, -0.5766), (-1.0, 1.0, 0.5063), (-0.5063, 1.0, 1.0), (-0.995, 1.0, 0.5766), (-0.98, 1.0, 0.6454), (-0.9554, 1.0, 0.7114), (-0.9216, 1.0, 0.7732), (-0.8794, 1.0, 0.8296), (-0.8296, 1.0, 0.8794), (-0.7732, 1.0, 0.9216), (-0.7114, 1.0, 0.9554), (-0.6454, 1.0, 0.98), (-0.5766, 1.0, 0.995), (0.5063, -1.0, -1.0), (1.0, -1.0, -0.5063), (0.5766, -1.0, -0.995), (0.6454, -1.0, -0.98), (0.7114, -1.0, -0.9554), (0.7732, -1.0, -0.9216), (0.8296, -1.0, -0.8794), (0.8794, -1.0, -0.8296), (0.9216, -1.0, -0.7732), (0.9554, -1.0, -0.7114), (0.98, -1.0, -0.6454), (0.995, -1.0, -0.5766), (1.0, -1.0, 0.5063), (0.5063, -1.0, 1.0), (0.995, -1.0, 0.5766), (0.98, -1.0, 0.6454), (0.9554, -1.0, 0.7114), (0.9216, -1.0, 0.7732), (0.8794, -1.0, 0.8296), (0.8296, -1.0, 0.8794), (0.7732, -1.0, 0.9216), (0.7114, -1.0, 0.9554), (0.6454, -1.0, 0.98), (0.5766, -1.0, 0.995), (1.0, 1.0, -0.5063), (0.5063, 1.0, -1.0), (0.995, 1.0, -0.5766), (0.98, 1.0, -0.6454), (0.9554, 1.0, -0.7114), (0.9216, 1.0, -0.7732), (0.8794, 1.0, -0.8296), (0.8296, 1.0, -0.8794), (0.7732, 1.0, -0.9216), (0.7114, 1.0, -0.9554), (0.6454, 1.0, -0.98), (0.5766, 1.0, -0.995), (0.5063, 1.0, 1.0), (1.0, 1.0, 0.5063), (0.5766, 1.0, 0.995), (0.6454, 1.0, 0.98), (0.7114, 1.0, 0.9554), (0.7732, 1.0, 0.9216), (0.8296, 1.0, 0.8794), (0.8794, 1.0, 0.8296), (0.9216, 1.0, 0.7732), (0.9554, 1.0, 0.7114), (0.98, 1.0, 0.6454), (0.995, 1.0, 0.5766)], [], [(48, 50, 51, 52, 53, 54, 55, 56, 57, 58, 59, 49, 60, 62, 63, 64, 65, 66, 67, 68, 69, 70, 71, 61, 12, 14, 15, 16, 17, 18, 19, 20, 21, 22, 23, 13, 0, 2, 3, 4, 5, 6, 7, 8, 9, 10, 11, 1), (72, 85, 60, 49), (84, 37, 12, 61), (0, 13, 36, 25), (24, 26, 27, 28, 29, 30, 31, 32, 33, 34, 35, 25, 36, 38, 39, 40, 41, 42, 43, 44, 45, 46, 47, 37, 84, 86, 87, 88, 89, 90, 91, 92, 93, 94, 95, 85, 72, 74, 75, 76, 77, 78, 79, 80, 81, 82, 83, 73), (24, 1, 11, 26), (26, 11, 10, 27), (27, 10, 9, 28), (28, 9, 8, 29), (29, 8, 7, 30), (30, 7, 6, 31), (31, 6, 5, 32), (32, 5, 4, 33), (33, 4, 3, 34), (34, 3, 2, 35), (35, 2, 0, 25), (12, 37, 47, 14), (14, 47, 46, 15), (15, 46, 45, 16), (16, 45, 44, 17), (17, 44, 43, 18), (18, 43, 42, 19), (19, 42, 41, 20), (20, 41, 40, 21), (21, 40, 39, 22), (22, 39, 38, 23), (23, 38, 36, 13), (48, 73, 83, 50), (50, 83, 82, 51), (51, 82, 81, 52), (52, 81, 80, 53), (53, 80, 79, 54), (54, 79, 78, 55), (55, 78, 77, 56), (56, 77, 76, 57), (57, 76, 75, 58), (58, 75, 74, 59), (59, 74, 72, 49), (84, 61, 71, 86), (86, 71, 70, 87), (87, 70, 69, 88), (88, 69, 68, 89), (89, 68, 67, 90), (90, 67, 66, 91), (91, 66, 65, 92), (92, 65, 64, 93), (93, 64, 63, 94), (94, 63, 62, 95), (95, 62, 60, 85), (24, 73, 48, 1)])
_uv = me_cube_005.uv_layers.new(name='UVMap')
_uv.uv.foreach_set('vector', [0.375, 0.8117, 0.3756, 0.8029, 0.3775, 0.7943, 0.3806, 0.7861, 0.3848, 0.7783, 0.3901, 0.7713, 0.3963, 0.7651, 0.4033, 0.7598, 0.4111, 0.7556, 0.4193, 0.7525, 0.4279, 0.7506, 0.4367, 0.75, 0.5633, 0.75, 0.5721, 0.7506, 0.5807, 0.7525, 0.5889, 0.7556, 0.5967, 0.7598, 0.6037, 0.7651, 0.6099, 0.7713, 0.6152, 0.7783, 0.6194, 0.7861, 0.6225, 0.7943, 0.6244, 0.8029, 0.625, 0.8117, 0.625, 0.9383, 0.6244, 0.9471, 0.6225, 0.9557, 0.6194, 0.9639, 0.6152, 0.9717, 0.6099, 0.9787, 0.6037, 0.9849, 0.5967, 0.9902, 0.5889, 0.9944, 0.5807, 0.9975, 0.5721, 0.9994, 0.5633, 1.0, 0.4367, 1.0, 0.4279, 0.9994, 0.4193, 0.9975, 0.4111, 0.9944, 0.4033, 0.9902, 0.3963, 0.9849, 0.3901, 0.9787, 0.3848, 0.9717, 0.3806, 0.9639, 0.3775, 0.9557, 0.3756, 0.9471, 0.375, 0.9383, 0.4367, 0.5, 0.5633, 0.5, 0.5633, 0.75, 0.4367, 0.75, 0.6867, 0.5, 0.8133, 0.5, 0.8133, 0.75, 0.6867, 0.75, 0.4367, 0.0, 0.5633, 0.0, 0.5633, 0.25, 0.4367, 0.25, 0.375, 0.3117, 0.3756, 0.3029, 0.3775, 0.2943, 0.3806, 0.2861, 0.3848, 0.2783, 0.3901, 0.2713, 0.3963, 0.2651, 0.4033, 0.2598, 0.4111, 0.2556, 0.4193, 0.2525, 0.4279, 0.2506, 0.4367, 0.25, 0.5633, 0.25, 0.5721, 0.2506, 0.5807, 0.2525, 0.5889, 0.2556, 0.5967, 0.2598, 0.6037, 0.2651, 0.6099, 0.2713, 0.6152, 0.2783, 0.6194, 0.2861, 0.6225, 0.2943, 0.6244, 0.3029, 0.625, 0.3117, 0.625, 0.4383, 0.6244, 0.4471, 0.6225, 0.4557, 0.6194, 0.4639, 0.6152, 0.4717, 0.6099, 0.4787, 0.6037, 0.4849, 0.5967, 0.4902, 0.5889, 0.4944, 0.5807, 0.4975, 0.5721, 0.4994, 0.5633, 0.5, 0.4367, 0.5, 0.4279, 0.4994, 0.4193, 0.4975, 0.4111, 0.4944, 0.4033, 0.4902, 0.3963, 0.4849, 0.3901, 0.4787, 0.3848, 0.4717, 0.3806, 0.4639, 0.3775, 0.4557, 0.3756, 0.4471, 0.375, 0.4383, 0.1867, 0.5, 0.1867, 0.75, 0.1779, 0.75, 0.1779, 0.5, 0.1779, 0.5, 0.1779, 0.75, 0.1693, 0.75, 0.1693, 0.5, 0.1693, 0.5, 0.1693, 0.75, 0.1611, 0.75, 0.1611, 0.5, 0.1611, 0.5, 0.1611, 0.75, 0.1533, 0.75, 0.1533, 0.5, 0.1533, 0.5, 0.1533, 0.75, 0.1463, 0.75, 0.1463, 0.5, 0.1463, 0.5, 0.1463, 0.75, 0.125, 0.75, 0.125, 0.5, 0.375, 0.25, 0.375, 0.0, 0.4033, 0.0, 0.4033, 0.25, 0.4033, 0.25, 0.4033, 0.0, 0.4111, 0.0, 0.4111, 0.25, 0.4111, 0.25, 0.4111, 0.0, 0.4193, 0.0, 0.4193, 0.25, 0.4193, 0.25, 0.4193, 0.0, 0.4279, 0.0, 0.4279, 0.25, 0.4279, 0.25, 0.4279, 0.0, 0.4367, 0.0, 0.4367, 0.25, 0.8133, 0.75, 0.8133, 0.5, 0.8221, 0.5, 0.8221, 0.75, 0.8221, 0.75, 0.8221, 0.5, 0.8307, 0.5, 0.8307, 0.75, 0.8307, 0.75, 0.8307, 0.5, 0.8389, 0.5, 0.8389, 0.75, 0.8389, 0.75, 0.8389, 0.5, 0.8467, 0.5, 0.8467, 0.75, 0.8467, 0.75, 0.8467, 0.5, 0.875, 0.5, 0.875, 0.75, 0.625, 0.0, 0.625, 0.25, 0.6037, 0.25, 0.6037, 0.0, 0.6037, 0.0, 0.6037, 0.25, 0.5967, 0.25, 0.5967, 0.0, 0.5967, 0.0, 0.5967, 0.25, 0.5889, 0.25, 0.5889, 0.0, 0.5889, 0.0, 0.5889, 0.25, 0.5807, 0.25, 0.5807, 0.0, 0.5807, 0.0, 0.5807, 0.25, 0.5721, 0.25, 0.5721, 0.0, 0.5721, 0.0, 0.5721, 0.25, 0.5633, 0.25, 0.5633, 0.0, 0.3133, 0.75, 0.3133, 0.5, 0.3221, 0.5, 0.3221, 0.75, 0.3221, 0.75, 0.3221, 0.5, 0.3307, 0.5, 0.3307, 0.75, 0.3307, 0.75, 0.3307, 0.5, 0.3389, 0.5, 0.3389, 0.75, 0.3389, 0.75, 0.3389, 0.5, 0.3467, 0.5, 0.3467, 0.75, 0.3467, 0.75, 0.3467, 0.5, 0.3537, 0.5, 0.3537, 0.75, 0.3537, 0.75, 0.3537, 0.5, 0.3963, 0.5, 0.3963, 0.75, 0.3963, 0.75, 0.3963, 0.5, 0.4033, 0.5, 0.4033, 0.75, 0.4033, 0.75, 0.4033, 0.5, 0.4111, 0.5, 0.4111, 0.75, 0.4111, 0.75, 0.4111, 0.5, 0.4193, 0.5, 0.4193, 0.75, 0.4193, 0.75, 0.4193, 0.5, 0.4279, 0.5, 0.4279, 0.75, 0.4279, 0.75, 0.4279, 0.5, 0.4367, 0.5, 0.4367, 0.75, 0.6867, 0.5, 0.6867, 0.75, 0.6779, 0.75, 0.6779, 0.5, 0.6779, 0.5, 0.6779, 0.75, 0.6693, 0.75, 0.6693, 0.5, 0.6693, 0.5, 0.6693, 0.75, 0.6611, 0.75, 0.6611, 0.5, 0.6611, 0.5, 0.6611, 0.75, 0.6533, 0.75, 0.6533, 0.5, 0.6533, 0.5, 0.6533, 0.75, 0.6463, 0.75, 0.6463, 0.5, 0.6463, 0.5, 0.6463, 0.75, 0.6037, 0.75, 0.6037, 0.5, 0.6037, 0.5, 0.6037, 0.75, 0.5967, 0.75, 0.5967, 0.5, 0.5967, 0.5, 0.5967, 0.75, 0.5889, 0.75, 0.5889, 0.5, 0.5889, 0.5, 0.5889, 0.75, 0.5807, 0.75, 0.5807, 0.5, 0.5807, 0.5, 0.5807, 0.75, 0.5721, 0.75, 0.5721, 0.5, 0.5721, 0.5, 0.5721, 0.75, 0.5633, 0.75, 0.5633, 0.5, 0.1867, 0.5, 0.3133, 0.5, 0.3133, 0.75, 0.1867, 0.75])
me_cube_005.materials.append(mat_glossy)
me_cube_005.update()
me_cube_006 = bpy.data.meshes.new('Cube.006')
me_cube_006.from_pydata([(-1.0, -1.0, -0.5063), (-0.5063, -1.0, -1.0), (-0.995, -1.0, -0.5766), (-0.98, -1.0, -0.6454), (-0.9554, -1.0, -0.7114), (-0.9216, -1.0, -0.7732), (-0.8794, -1.0, -0.8296), (-0.8296, -1.0, -0.8794), (-0.7732, -1.0, -0.9216), (-0.7114, -1.0, -0.9554), (-0.6454, -1.0, -0.98), (-0.5766, -1.0, -0.995), (-0.5063, -1.0, 1.0), (-1.0, -1.0, 0.5063), (-0.5766, -1.0, 0.995), (-0.6454, -1.0, 0.98), (-0.7114, -1.0, 0.9554), (-0.7732, -1.0, 0.9216), (-0.8296, -1.0, 0.8794), (-0.8794, -1.0, 0.8296), (-0.9216, -1.0, 0.7732), (-0.9554, -1.0, 0.7114), (-0.98, -1.0, 0.6454), (-0.995, -1.0, 0.5766), (-0.5063, 1.0, -1.0), (-1.0, 1.0, -0.5063), (-0.5766, 1.0, -0.995), (-0.6454, 1.0, -0.98), (-0.7114, 1.0, -0.9554), (-0.7732, 1.0, -0.9216), (-0.8296, 1.0, -0.8794), (-0.8794, 1.0, -0.8296), (-0.9216, 1.0, -0.7732), (-0.9554, 1.0, -0.7114), (-0.98, 1.0, -0.6454), (-0.995, 1.0, -0.5766), (-1.0, 1.0, 0.5063), (-0.5063, 1.0, 1.0), (-0.995, 1.0, 0.5766), (-0.98, 1.0, 0.6454), (-0.9554, 1.0, 0.7114), (-0.9216, 1.0, 0.7732), (-0.8794, 1.0, 0.8296), (-0.8296, 1.0, 0.8794), (-0.7732, 1.0, 0.9216), (-0.7114, 1.0, 0.9554), (-0.6454, 1.0, 0.98), (-0.5766, 1.0, 0.995), (0.5063, -1.0, -1.0), (1.0, -1.0, -0.5063), (0.5766, -1.0, -0.995), (0.6454, -1.0, -0.98), (0.7114, -1.0, -0.9554), (0.7732, -1.0, -0.9216), (0.8296, -1.0, -0.8794), (0.8794, -1.0, -0.8296), (0.9216, -1.0, -0.7732), (0.9554, -1.0, -0.7114), (0.98, -1.0, -0.6454), (0.995, -1.0, -0.5766), (1.0, -1.0, 0.5063), (0.5063, -1.0, 1.0), (0.995, -1.0, 0.5766), (0.98, -1.0, 0.6454), (0.9554, -1.0, 0.7114), (0.9216, -1.0, 0.7732), (0.8794, -1.0, 0.8296), (0.8296, -1.0, 0.8794), (0.7732, -1.0, 0.9216), (0.7114, -1.0, 0.9554), (0.6454, -1.0, 0.98), (0.5766, -1.0, 0.995), (1.0, 1.0, -0.5063), (0.5063, 1.0, -1.0), (0.995, 1.0, -0.5766), (0.98, 1.0, -0.6454), (0.9554, 1.0, -0.7114), (0.9216, 1.0, -0.7732), (0.8794, 1.0, -0.8296), (0.8296, 1.0, -0.8794), (0.7732, 1.0, -0.9216), (0.7114, 1.0, -0.9554), (0.6454, 1.0, -0.98), (0.5766, 1.0, -0.995), (0.5063, 1.0, 1.0), (1.0, 1.0, 0.5063), (0.5766, 1.0, 0.995), (0.6454, 1.0, 0.98), (0.7114, 1.0, 0.9554), (0.7732, 1.0, 0.9216), (0.8296, 1.0, 0.8794), (0.8794, 1.0, 0.8296), (0.9216, 1.0, 0.7732), (0.9554, 1.0, 0.7114), (0.98, 1.0, 0.6454), (0.995, 1.0, 0.5766)], [], [(48, 50, 51, 52, 53, 54, 55, 56, 57, 58, 59, 49, 60, 62, 63, 64, 65, 66, 67, 68, 69, 70, 71, 61, 12, 14, 15, 16, 17, 18, 19, 20, 21, 22, 23, 13, 0, 2, 3, 4, 5, 6, 7, 8, 9, 10, 11, 1), (72, 85, 60, 49), (84, 37, 12, 61), (0, 13, 36, 25), (24, 26, 27, 28, 29, 30, 31, 32, 33, 34, 35, 25, 36, 38, 39, 40, 41, 42, 43, 44, 45, 46, 47, 37, 84, 86, 87, 88, 89, 90, 91, 92, 93, 94, 95, 85, 72, 74, 75, 76, 77, 78, 79, 80, 81, 82, 83, 73), (24, 1, 11, 26), (26, 11, 10, 27), (27, 10, 9, 28), (28, 9, 8, 29), (29, 8, 7, 30), (30, 7, 6, 31), (31, 6, 5, 32), (32, 5, 4, 33), (33, 4, 3, 34), (34, 3, 2, 35), (35, 2, 0, 25), (12, 37, 47, 14), (14, 47, 46, 15), (15, 46, 45, 16), (16, 45, 44, 17), (17, 44, 43, 18), (18, 43, 42, 19), (19, 42, 41, 20), (20, 41, 40, 21), (21, 40, 39, 22), (22, 39, 38, 23), (23, 38, 36, 13), (48, 73, 83, 50), (50, 83, 82, 51), (51, 82, 81, 52), (52, 81, 80, 53), (53, 80, 79, 54), (54, 79, 78, 55), (55, 78, 77, 56), (56, 77, 76, 57), (57, 76, 75, 58), (58, 75, 74, 59), (59, 74, 72, 49), (84, 61, 71, 86), (86, 71, 70, 87), (87, 70, 69, 88), (88, 69, 68, 89), (89, 68, 67, 90), (90, 67, 66, 91), (91, 66, 65, 92), (92, 65, 64, 93), (93, 64, 63, 94), (94, 63, 62, 95), (95, 62, 60, 85), (24, 73, 48, 1)])
_uv = me_cube_006.uv_layers.new(name='UVMap')
_uv.uv.foreach_set('vector', [0.375, 0.8117, 0.3756, 0.8029, 0.3775, 0.7943, 0.3806, 0.7861, 0.3848, 0.7783, 0.3901, 0.7713, 0.3963, 0.7651, 0.4033, 0.7598, 0.4111, 0.7556, 0.4193, 0.7525, 0.4279, 0.7506, 0.4367, 0.75, 0.5633, 0.75, 0.5721, 0.7506, 0.5807, 0.7525, 0.5889, 0.7556, 0.5967, 0.7598, 0.6037, 0.7651, 0.6099, 0.7713, 0.6152, 0.7783, 0.6194, 0.7861, 0.6225, 0.7943, 0.6244, 0.8029, 0.625, 0.8117, 0.625, 0.9383, 0.6244, 0.9471, 0.6225, 0.9557, 0.6194, 0.9639, 0.6152, 0.9717, 0.6099, 0.9787, 0.6037, 0.9849, 0.5967, 0.9902, 0.5889, 0.9944, 0.5807, 0.9975, 0.5721, 0.9994, 0.5633, 1.0, 0.4367, 1.0, 0.4279, 0.9994, 0.4193, 0.9975, 0.4111, 0.9944, 0.4033, 0.9902, 0.3963, 0.9849, 0.3901, 0.9787, 0.3848, 0.9717, 0.3806, 0.9639, 0.3775, 0.9557, 0.3756, 0.9471, 0.375, 0.9383, 0.4367, 0.5, 0.5633, 0.5, 0.5633, 0.75, 0.4367, 0.75, 0.6867, 0.5, 0.8133, 0.5, 0.8133, 0.75, 0.6867, 0.75, 0.4367, 0.0, 0.5633, 0.0, 0.5633, 0.25, 0.4367, 0.25, 0.375, 0.3117, 0.3756, 0.3029, 0.3775, 0.2943, 0.3806, 0.2861, 0.3848, 0.2783, 0.3901, 0.2713, 0.3963, 0.2651, 0.4033, 0.2598, 0.4111, 0.2556, 0.4193, 0.2525, 0.4279, 0.2506, 0.4367, 0.25, 0.5633, 0.25, 0.5721, 0.2506, 0.5807, 0.2525, 0.5889, 0.2556, 0.5967, 0.2598, 0.6037, 0.2651, 0.6099, 0.2713, 0.6152, 0.2783, 0.6194, 0.2861, 0.6225, 0.2943, 0.6244, 0.3029, 0.625, 0.3117, 0.625, 0.4383, 0.6244, 0.4471, 0.6225, 0.4557, 0.6194, 0.4639, 0.6152, 0.4717, 0.6099, 0.4787, 0.6037, 0.4849, 0.5967, 0.4902, 0.5889, 0.4944, 0.5807, 0.4975, 0.5721, 0.4994, 0.5633, 0.5, 0.4367, 0.5, 0.4279, 0.4994, 0.4193, 0.4975, 0.4111, 0.4944, 0.4033, 0.4902, 0.3963, 0.4849, 0.3901, 0.4787, 0.3848, 0.4717, 0.3806, 0.4639, 0.3775, 0.4557, 0.3756, 0.4471, 0.375, 0.4383, 0.1867, 0.5, 0.1867, 0.75, 0.1779, 0.75, 0.1779, 0.5, 0.1779, 0.5, 0.1779, 0.75, 0.1693, 0.75, 0.1693, 0.5, 0.1693, 0.5, 0.1693, 0.75, 0.1611, 0.75, 0.1611, 0.5, 0.1611, 0.5, 0.1611, 0.75, 0.1533, 0.75, 0.1533, 0.5, 0.1533, 0.5, 0.1533, 0.75, 0.1463, 0.75, 0.1463, 0.5, 0.1463, 0.5, 0.1463, 0.75, 0.125, 0.75, 0.125, 0.5, 0.375, 0.25, 0.375, 0.0, 0.4033, 0.0, 0.4033, 0.25, 0.4033, 0.25, 0.4033, 0.0, 0.4111, 0.0, 0.4111, 0.25, 0.4111, 0.25, 0.4111, 0.0, 0.4193, 0.0, 0.4193, 0.25, 0.4193, 0.25, 0.4193, 0.0, 0.4279, 0.0, 0.4279, 0.25, 0.4279, 0.25, 0.4279, 0.0, 0.4367, 0.0, 0.4367, 0.25, 0.8133, 0.75, 0.8133, 0.5, 0.8221, 0.5, 0.8221, 0.75, 0.8221, 0.75, 0.8221, 0.5, 0.8307, 0.5, 0.8307, 0.75, 0.8307, 0.75, 0.8307, 0.5, 0.8389, 0.5, 0.8389, 0.75, 0.8389, 0.75, 0.8389, 0.5, 0.8467, 0.5, 0.8467, 0.75, 0.8467, 0.75, 0.8467, 0.5, 0.875, 0.5, 0.875, 0.75, 0.625, 0.0, 0.625, 0.25, 0.6037, 0.25, 0.6037, 0.0, 0.6037, 0.0, 0.6037, 0.25, 0.5967, 0.25, 0.5967, 0.0, 0.5967, 0.0, 0.5967, 0.25, 0.5889, 0.25, 0.5889, 0.0, 0.5889, 0.0, 0.5889, 0.25, 0.5807, 0.25, 0.5807, 0.0, 0.5807, 0.0, 0.5807, 0.25, 0.5721, 0.25, 0.5721, 0.0, 0.5721, 0.0, 0.5721, 0.25, 0.5633, 0.25, 0.5633, 0.0, 0.3133, 0.75, 0.3133, 0.5, 0.3221, 0.5, 0.3221, 0.75, 0.3221, 0.75, 0.3221, 0.5, 0.3307, 0.5, 0.3307, 0.75, 0.3307, 0.75, 0.3307, 0.5, 0.3389, 0.5, 0.3389, 0.75, 0.3389, 0.75, 0.3389, 0.5, 0.3467, 0.5, 0.3467, 0.75, 0.3467, 0.75, 0.3467, 0.5, 0.3537, 0.5, 0.3537, 0.75, 0.3537, 0.75, 0.3537, 0.5, 0.3963, 0.5, 0.3963, 0.75, 0.3963, 0.75, 0.3963, 0.5, 0.4033, 0.5, 0.4033, 0.75, 0.4033, 0.75, 0.4033, 0.5, 0.4111, 0.5, 0.4111, 0.75, 0.4111, 0.75, 0.4111, 0.5, 0.4193, 0.5, 0.4193, 0.75, 0.4193, 0.75, 0.4193, 0.5, 0.4279, 0.5, 0.4279, 0.75, 0.4279, 0.75, 0.4279, 0.5, 0.4367, 0.5, 0.4367, 0.75, 0.6867, 0.5, 0.6867, 0.75, 0.6779, 0.75, 0.6779, 0.5, 0.6779, 0.5, 0.6779, 0.75, 0.6693, 0.75, 0.6693, 0.5, 0.6693, 0.5, 0.6693, 0.75, 0.6611, 0.75, 0.6611, 0.5, 0.6611, 0.5, 0.6611, 0.75, 0.6533, 0.75, 0.6533, 0.5, 0.6533, 0.5, 0.6533, 0.75, 0.6463, 0.75, 0.6463, 0.5, 0.6463, 0.5, 0.6463, 0.75, 0.6037, 0.75, 0.6037, 0.5, 0.6037, 0.5, 0.6037, 0.75, 0.5967, 0.75, 0.5967, 0.5, 0.5967, 0.5, 0.5967, 0.75, 0.5889, 0.75, 0.5889, 0.5, 0.5889, 0.5, 0.5889, 0.75, 0.5807, 0.75, 0.5807, 0.5, 0.5807, 0.5, 0.5807, 0.75, 0.5721, 0.75, 0.5721, 0.5, 0.5721, 0.5, 0.5721, 0.75, 0.5633, 0.75, 0.5633, 0.5, 0.1867, 0.5, 0.3133, 0.5, 0.3133, 0.75, 0.1867, 0.75])
me_cube_006.materials.append(mat_glossy)
me_cube_006.update()
me_cube_007 = bpy.data.meshes.new('Cube.007')
me_cube_007.from_pydata([(-1.0, -1.0, -0.5063), (-0.5063, -1.0, -1.0), (-0.995, -1.0, -0.5766), (-0.98, -1.0, -0.6454), (-0.9554, -1.0, -0.7114), (-0.9216, -1.0, -0.7732), (-0.8794, -1.0, -0.8296), (-0.8296, -1.0, -0.8794), (-0.7732, -1.0, -0.9216), (-0.7114, -1.0, -0.9554), (-0.6454, -1.0, -0.98), (-0.5766, -1.0, -0.995), (-0.5063, -1.0, 1.0), (-1.0, -1.0, 0.5063), (-0.5766, -1.0, 0.995), (-0.6454, -1.0, 0.98), (-0.7114, -1.0, 0.9554), (-0.7732, -1.0, 0.9216), (-0.8296, -1.0, 0.8794), (-0.8794, -1.0, 0.8296), (-0.9216, -1.0, 0.7732), (-0.9554, -1.0, 0.7114), (-0.98, -1.0, 0.6454), (-0.995, -1.0, 0.5766), (-0.5063, 1.0, -1.0), (-1.0, 1.0, -0.5063), (-0.5766, 1.0, -0.995), (-0.6454, 1.0, -0.98), (-0.7114, 1.0, -0.9554), (-0.7732, 1.0, -0.9216), (-0.8296, 1.0, -0.8794), (-0.8794, 1.0, -0.8296), (-0.9216, 1.0, -0.7732), (-0.9554, 1.0, -0.7114), (-0.98, 1.0, -0.6454), (-0.995, 1.0, -0.5766), (-1.0, 1.0, 0.5063), (-0.5063, 1.0, 1.0), (-0.995, 1.0, 0.5766), (-0.98, 1.0, 0.6454), (-0.9554, 1.0, 0.7114), (-0.9216, 1.0, 0.7732), (-0.8794, 1.0, 0.8296), (-0.8296, 1.0, 0.8794), (-0.7732, 1.0, 0.9216), (-0.7114, 1.0, 0.9554), (-0.6454, 1.0, 0.98), (-0.5766, 1.0, 0.995), (0.5063, -1.0, -1.0), (1.0, -1.0, -0.5063), (0.5766, -1.0, -0.995), (0.6454, -1.0, -0.98), (0.7114, -1.0, -0.9554), (0.7732, -1.0, -0.9216), (0.8296, -1.0, -0.8794), (0.8794, -1.0, -0.8296), (0.9216, -1.0, -0.7732), (0.9554, -1.0, -0.7114), (0.98, -1.0, -0.6454), (0.995, -1.0, -0.5766), (1.0, -1.0, 0.5063), (0.5063, -1.0, 1.0), (0.995, -1.0, 0.5766), (0.98, -1.0, 0.6454), (0.9554, -1.0, 0.7114), (0.9216, -1.0, 0.7732), (0.8794, -1.0, 0.8296), (0.8296, -1.0, 0.8794), (0.7732, -1.0, 0.9216), (0.7114, -1.0, 0.9554), (0.6454, -1.0, 0.98), (0.5766, -1.0, 0.995), (1.0, 1.0, -0.5063), (0.5063, 1.0, -1.0), (0.995, 1.0, -0.5766), (0.98, 1.0, -0.6454), (0.9554, 1.0, -0.7114), (0.9216, 1.0, -0.7732), (0.8794, 1.0, -0.8296), (0.8296, 1.0, -0.8794), (0.7732, 1.0, -0.9216), (0.7114, 1.0, -0.9554), (0.6454, 1.0, -0.98), (0.5766, 1.0, -0.995), (0.5063, 1.0, 1.0), (1.0, 1.0, 0.5063), (0.5766, 1.0, 0.995), (0.6454, 1.0, 0.98), (0.7114, 1.0, 0.9554), (0.7732, 1.0, 0.9216), (0.8296, 1.0, 0.8794), (0.8794, 1.0, 0.8296), (0.9216, 1.0, 0.7732), (0.9554, 1.0, 0.7114), (0.98, 1.0, 0.6454), (0.995, 1.0, 0.5766)], [], [(48, 50, 51, 52, 53, 54, 55, 56, 57, 58, 59, 49, 60, 62, 63, 64, 65, 66, 67, 68, 69, 70, 71, 61, 12, 14, 15, 16, 17, 18, 19, 20, 21, 22, 23, 13, 0, 2, 3, 4, 5, 6, 7, 8, 9, 10, 11, 1), (72, 85, 60, 49), (84, 37, 12, 61), (0, 13, 36, 25), (24, 26, 27, 28, 29, 30, 31, 32, 33, 34, 35, 25, 36, 38, 39, 40, 41, 42, 43, 44, 45, 46, 47, 37, 84, 86, 87, 88, 89, 90, 91, 92, 93, 94, 95, 85, 72, 74, 75, 76, 77, 78, 79, 80, 81, 82, 83, 73), (24, 1, 11, 26), (26, 11, 10, 27), (27, 10, 9, 28), (28, 9, 8, 29), (29, 8, 7, 30), (30, 7, 6, 31), (31, 6, 5, 32), (32, 5, 4, 33), (33, 4, 3, 34), (34, 3, 2, 35), (35, 2, 0, 25), (12, 37, 47, 14), (14, 47, 46, 15), (15, 46, 45, 16), (16, 45, 44, 17), (17, 44, 43, 18), (18, 43, 42, 19), (19, 42, 41, 20), (20, 41, 40, 21), (21, 40, 39, 22), (22, 39, 38, 23), (23, 38, 36, 13), (48, 73, 83, 50), (50, 83, 82, 51), (51, 82, 81, 52), (52, 81, 80, 53), (53, 80, 79, 54), (54, 79, 78, 55), (55, 78, 77, 56), (56, 77, 76, 57), (57, 76, 75, 58), (58, 75, 74, 59), (59, 74, 72, 49), (84, 61, 71, 86), (86, 71, 70, 87), (87, 70, 69, 88), (88, 69, 68, 89), (89, 68, 67, 90), (90, 67, 66, 91), (91, 66, 65, 92), (92, 65, 64, 93), (93, 64, 63, 94), (94, 63, 62, 95), (95, 62, 60, 85), (24, 73, 48, 1)])
_uv = me_cube_007.uv_layers.new(name='UVMap')
_uv.uv.foreach_set('vector', [0.375, 0.8117, 0.3756, 0.8029, 0.3775, 0.7943, 0.3806, 0.7861, 0.3848, 0.7783, 0.3901, 0.7713, 0.3963, 0.7651, 0.4033, 0.7598, 0.4111, 0.7556, 0.4193, 0.7525, 0.4279, 0.7506, 0.4367, 0.75, 0.5633, 0.75, 0.5721, 0.7506, 0.5807, 0.7525, 0.5889, 0.7556, 0.5967, 0.7598, 0.6037, 0.7651, 0.6099, 0.7713, 0.6152, 0.7783, 0.6194, 0.7861, 0.6225, 0.7943, 0.6244, 0.8029, 0.625, 0.8117, 0.625, 0.9383, 0.6244, 0.9471, 0.6225, 0.9557, 0.6194, 0.9639, 0.6152, 0.9717, 0.6099, 0.9787, 0.6037, 0.9849, 0.5967, 0.9902, 0.5889, 0.9944, 0.5807, 0.9975, 0.5721, 0.9994, 0.5633, 1.0, 0.4367, 1.0, 0.4279, 0.9994, 0.4193, 0.9975, 0.4111, 0.9944, 0.4033, 0.9902, 0.3963, 0.9849, 0.3901, 0.9787, 0.3848, 0.9717, 0.3806, 0.9639, 0.3775, 0.9557, 0.3756, 0.9471, 0.375, 0.9383, 0.4367, 0.5, 0.5633, 0.5, 0.5633, 0.75, 0.4367, 0.75, 0.6867, 0.5, 0.8133, 0.5, 0.8133, 0.75, 0.6867, 0.75, 0.4367, 0.0, 0.5633, 0.0, 0.5633, 0.25, 0.4367, 0.25, 0.375, 0.3117, 0.3756, 0.3029, 0.3775, 0.2943, 0.3806, 0.2861, 0.3848, 0.2783, 0.3901, 0.2713, 0.3963, 0.2651, 0.4033, 0.2598, 0.4111, 0.2556, 0.4193, 0.2525, 0.4279, 0.2506, 0.4367, 0.25, 0.5633, 0.25, 0.5721, 0.2506, 0.5807, 0.2525, 0.5889, 0.2556, 0.5967, 0.2598, 0.6037, 0.2651, 0.6099, 0.2713, 0.6152, 0.2783, 0.6194, 0.2861, 0.6225, 0.2943, 0.6244, 0.3029, 0.625, 0.3117, 0.625, 0.4383, 0.6244, 0.4471, 0.6225, 0.4557, 0.6194, 0.4639, 0.6152, 0.4717, 0.6099, 0.4787, 0.6037, 0.4849, 0.5967, 0.4902, 0.5889, 0.4944, 0.5807, 0.4975, 0.5721, 0.4994, 0.5633, 0.5, 0.4367, 0.5, 0.4279, 0.4994, 0.4193, 0.4975, 0.4111, 0.4944, 0.4033, 0.4902, 0.3963, 0.4849, 0.3901, 0.4787, 0.3848, 0.4717, 0.3806, 0.4639, 0.3775, 0.4557, 0.3756, 0.4471, 0.375, 0.4383, 0.1867, 0.5, 0.1867, 0.75, 0.1779, 0.75, 0.1779, 0.5, 0.1779, 0.5, 0.1779, 0.75, 0.1693, 0.75, 0.1693, 0.5, 0.1693, 0.5, 0.1693, 0.75, 0.1611, 0.75, 0.1611, 0.5, 0.1611, 0.5, 0.1611, 0.75, 0.1533, 0.75, 0.1533, 0.5, 0.1533, 0.5, 0.1533, 0.75, 0.1463, 0.75, 0.1463, 0.5, 0.1463, 0.5, 0.1463, 0.75, 0.125, 0.75, 0.125, 0.5, 0.375, 0.25, 0.375, 0.0, 0.4033, 0.0, 0.4033, 0.25, 0.4033, 0.25, 0.4033, 0.0, 0.4111, 0.0, 0.4111, 0.25, 0.4111, 0.25, 0.4111, 0.0, 0.4193, 0.0, 0.4193, 0.25, 0.4193, 0.25, 0.4193, 0.0, 0.4279, 0.0, 0.4279, 0.25, 0.4279, 0.25, 0.4279, 0.0, 0.4367, 0.0, 0.4367, 0.25, 0.8133, 0.75, 0.8133, 0.5, 0.8221, 0.5, 0.8221, 0.75, 0.8221, 0.75, 0.8221, 0.5, 0.8307, 0.5, 0.8307, 0.75, 0.8307, 0.75, 0.8307, 0.5, 0.8389, 0.5, 0.8389, 0.75, 0.8389, 0.75, 0.8389, 0.5, 0.8467, 0.5, 0.8467, 0.75, 0.8467, 0.75, 0.8467, 0.5, 0.875, 0.5, 0.875, 0.75, 0.625, 0.0, 0.625, 0.25, 0.6037, 0.25, 0.6037, 0.0, 0.6037, 0.0, 0.6037, 0.25, 0.5967, 0.25, 0.5967, 0.0, 0.5967, 0.0, 0.5967, 0.25, 0.5889, 0.25, 0.5889, 0.0, 0.5889, 0.0, 0.5889, 0.25, 0.5807, 0.25, 0.5807, 0.0, 0.5807, 0.0, 0.5807, 0.25, 0.5721, 0.25, 0.5721, 0.0, 0.5721, 0.0, 0.5721, 0.25, 0.5633, 0.25, 0.5633, 0.0, 0.3133, 0.75, 0.3133, 0.5, 0.3221, 0.5, 0.3221, 0.75, 0.3221, 0.75, 0.3221, 0.5, 0.3307, 0.5, 0.3307, 0.75, 0.3307, 0.75, 0.3307, 0.5, 0.3389, 0.5, 0.3389, 0.75, 0.3389, 0.75, 0.3389, 0.5, 0.3467, 0.5, 0.3467, 0.75, 0.3467, 0.75, 0.3467, 0.5, 0.3537, 0.5, 0.3537, 0.75, 0.3537, 0.75, 0.3537, 0.5, 0.3963, 0.5, 0.3963, 0.75, 0.3963, 0.75, 0.3963, 0.5, 0.4033, 0.5, 0.4033, 0.75, 0.4033, 0.75, 0.4033, 0.5, 0.4111, 0.5, 0.4111, 0.75, 0.4111, 0.75, 0.4111, 0.5, 0.4193, 0.5, 0.4193, 0.75, 0.4193, 0.75, 0.4193, 0.5, 0.4279, 0.5, 0.4279, 0.75, 0.4279, 0.75, 0.4279, 0.5, 0.4367, 0.5, 0.4367, 0.75, 0.6867, 0.5, 0.6867, 0.75, 0.6779, 0.75, 0.6779, 0.5, 0.6779, 0.5, 0.6779, 0.75, 0.6693, 0.75, 0.6693, 0.5, 0.6693, 0.5, 0.6693, 0.75, 0.6611, 0.75, 0.6611, 0.5, 0.6611, 0.5, 0.6611, 0.75, 0.6533, 0.75, 0.6533, 0.5, 0.6533, 0.5, 0.6533, 0.75, 0.6463, 0.75, 0.6463, 0.5, 0.6463, 0.5, 0.6463, 0.75, 0.6037, 0.75, 0.6037, 0.5, 0.6037, 0.5, 0.6037, 0.75, 0.5967, 0.75, 0.5967, 0.5, 0.5967, 0.5, 0.5967, 0.75, 0.5889, 0.75, 0.5889, 0.5, 0.5889, 0.5, 0.5889, 0.75, 0.5807, 0.75, 0.5807, 0.5, 0.5807, 0.5, 0.5807, 0.75, 0.5721, 0.75, 0.5721, 0.5, 0.5721, 0.5, 0.5721, 0.75, 0.5633, 0.75, 0.5633, 0.5, 0.1867, 0.5, 0.3133, 0.5, 0.3133, 0.75, 0.1867, 0.75])
me_cube_007.materials.append(mat_glossy)
me_cube_007.update()

# ---- objects
ob_cube = bpy.data.objects.new('Cube', me_cube)
ob_cube_001 = bpy.data.objects.new('Cube.001', me_cube_001)
ob_cube_002 = bpy.data.objects.new('Cube.002', me_cube_003)
ob_cube_003 = bpy.data.objects.new('Cube.003', me_cube_004)
ob_cube_004 = bpy.data.objects.new('Cube.004', me_cube_005)
ob_cube_005 = bpy.data.objects.new('Cube.005', me_cube_006)
ob_cube_006 = bpy.data.objects.new('Cube.006', me_cube_007)

# ---- transforms, parenting, visibility, modifiers, constraints
ob_cube.location = (0.04116, 0.2782, 0.1487)
ob_cube.rotation_euler = (0.0, -0.0, 1.571)
ob_cube.scale = (2.255, 1.069, -0.1277)
ob_cube.lock_rotations_4d = False
ob_cube.empty_display_type = 'ARROWS'
ob_cube.lineart.crease_threshold = 0.0
ob_cube_001.location = (1.297, 0.2782, 0.1487)
ob_cube_001.rotation_euler = (0.0, -0.0, 1.571)
ob_cube_001.scale = (2.395, 0.1771, -0.1771)
ob_cube_002.location = (-1.176, 0.2782, 0.1487)
ob_cube_002.rotation_euler = (0.0, -0.0, 1.571)
ob_cube_002.scale = (2.395, 0.1771, -0.1771)
ob_cube_003.location = (0.04116, -2.466, 0.1215)
ob_cube_003.rotation_euler = (0.0, -0.0, 1.571)
ob_cube_003.scale = (0.3872, 1.444, -0.1381)
ob_cube_004.location = (1.339, -2.879, 1.585)
ob_cube_004.rotation_euler = (4.712, -0.08939, 1.571)
ob_cube_004.scale = (0.08833, 1.361, -0.08672)
ob_cube_005.location = (-1.233, -2.879, 1.585)
ob_cube_005.rotation_euler = (4.712, -0.08939, 1.571)
ob_cube_005.scale = (0.08833, 1.361, -0.08672)
ob_cube_006.location = (0.0486, -2.964, 2.967)
ob_cube_006.rotation_euler = (3.145, -0.1426, 1.573)
ob_cube_006.scale = (0.09508, 1.445, -0.421)

# ---- collection membership
col_collection.objects.link(ob_cube)
col_collection.objects.link(ob_cube_001)
col_collection.objects.link(ob_cube_002)
col_collection.objects.link(ob_cube_003)
col_collection.objects.link(ob_cube_004)
col_collection.objects.link(ob_cube_005)
col_collection.objects.link(ob_cube_006)

# ---- scene / render settings (as saved in the file)
scene.frame_start = 1; scene.frame_end = 250; scene.frame_set(1)
scene.render.engine = 'BLENDER_EEVEE_NEXT'
bpy.context.view_layer.update()

# ---- added for rendering (the .blend has no active camera and no usable light): camera, sun
cam_auto = bpy.data.cameras.new('AutoCamera')
cam_auto.lens = 50.0
cam_auto.sensor_width = 36.0
cam_auto.clip_end = 1000.0
ob_auto_camera = bpy.data.objects.new('AutoCamera', cam_auto)
scene.collection.objects.link(ob_auto_camera)
ob_auto_camera.location = (6.82963, -8.3646, 7.11384)
ob_auto_camera.rotation_euler = (1.09748, -7.21219e-08, 0.694738)
scene.camera = ob_auto_camera
light_auto_sun = bpy.data.lights.new('AutoSun', 'SUN')
light_auto_sun.energy = 3.0
light_auto_sun.angle = 0.0523599
ob_auto_sun = bpy.data.objects.new('AutoSun', light_auto_sun)
scene.collection.objects.link(ob_auto_sun)
ob_auto_sun.rotation_euler = (0.872665, 0.174533, 0.523599)
bpy.context.view_layer.update()
